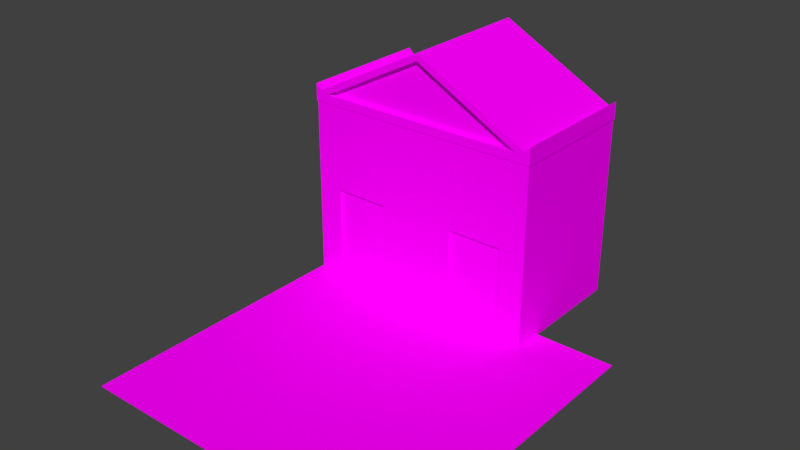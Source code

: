 # Source: EdificioScacchi.blend  (saved by Blender 2.78.0; exported with 4.5.12 LTS)
import bpy
from mathutils import Matrix  # noqa: F401  (used for matrix-valued properties, if any)

bpy.ops.wm.read_factory_settings(use_empty=True)
scene = bpy.context.scene
scene.name = 'Scene'

# ---- collections
col_collection_1 = bpy.data.collections.new('Collection 1'); scene.collection.children.link(col_collection_1)

# ---- images (referenced by path relative to the original .blend; pixels are not part of the script)
import os
ASSET_DIR = os.environ.get("B2B_ASSET_DIR", "")  # directory of the original .blend (textures are referenced by path, not embedded)
HERE = os.path.dirname(os.path.abspath(__file__))  # packed textures are extracted next to this script under _unpacked/

def load_image(name, relpath, width, height, colorspace="sRGB"):
    """Load a texture the original file referenced (path relative to the .blend, or extracted next to this script)."""
    p = next((c for c in (os.path.join(HERE, relpath), os.path.join(ASSET_DIR, relpath)) if relpath and os.path.exists(c)), "")
    if p:
        img = bpy.data.images.load(p, check_existing=True)
        img.name = name
    else:  # same state as the original file: an image datablock whose file is absent (Cycles renders it pink)
        img = bpy.data.images.new(name, width, height)
        img.source = "FILE"
        img.filepath = "//" + (relpath or name)
    img.colorspace_settings.name = colorspace
    return img
img_muroscacchiera1_txt_png = load_image('MuroScacchiera1_TXT.png', 'MuroScacchiera1_TXT.png', 1024, 1024, 'sRGB')
img_edificioquadrato_txt_png_001 = load_image('EdificioQuadrato_TXT.png.001', 'EdificioQuadrato_TXT.png', 1024, 1024, 'sRGB')

# ---- materials (node trees are filled in below, after node groups)
mat_material_muroscacchiera = bpy.data.materials.new('Material_MuroScacchiera')
mat_material_muroscacchiera.alpha_threshold = 0.0
mat_material_muroscacchiera.roughness = 0.5
mat_material_edificioscacchi = bpy.data.materials.new('Material_EdificioScacchi')
mat_material_edificioscacchi.alpha_threshold = 0.0
mat_material_edificioscacchi.roughness = 0.5

# ---- node groups
ng_auto_smooth = bpy.data.node_groups.new('Auto Smooth', 'GeometryNodeTree')
_s = ng_auto_smooth.interface.new_socket(name='Geometry', in_out='OUTPUT', socket_type='NodeSocketGeometry')
_s = ng_auto_smooth.interface.new_socket(name='Geometry', in_out='INPUT', socket_type='NodeSocketGeometry')
_s = ng_auto_smooth.interface.new_socket(name='Angle', in_out='INPUT', socket_type='NodeSocketFloat')
_s.subtype = 'ANGLE'
_s.min_value = 0.0
_s.max_value = 3.142
ng_auto_smooth.is_modifier = True
_N = ng_auto_smooth.nodes; _L = ng_auto_smooth.links
n0 = _N.new('NodeGroupOutput'); n0.name = 'Group Output'; n0.location = (480, -100)
n1 = _N.new('NodeGroupInput'); n1.name = 'Group Input'; n1.location = (-420, -300)
n2 = _N.new('NodeGroupInput'); n2.name = 'Group Input.001'; n2.location = (-60, -100)
n3 = _N.new('GeometryNodeSetShadeSmooth'); n3.name = 'Set Shade Smooth'; n3.location = (120, -100)
n3.domain = 'EDGE'
n4 = _N.new('GeometryNodeSetShadeSmooth'); n4.name = 'Set Shade Smooth.001'; n4.location = (300, -100)
n5 = _N.new('GeometryNodeInputMeshEdgeAngle'); n5.name = 'Edge Angle'; n5.location = (-420, -220)
n6 = _N.new('GeometryNodeInputEdgeSmooth'); n6.name = 'Is Edge Smooth'; n6.location = (-60, -160)
n7 = _N.new('GeometryNodeInputShadeSmooth'); n7.name = 'Is Face Smooth'; n7.location = (-240, -340)
n8 = _N.new('FunctionNodeBooleanMath'); n8.name = 'Boolean Math'; n8.location = (-60, -220)
n9 = _N.new('FunctionNodeCompare'); n9.name = 'Compare'; n9.location = (-240, -180)
n9.operation = 'LESS_EQUAL'
_L.new(n5.outputs[0], n9.inputs[0])
_L.new(n4.outputs[0], n0.inputs[0])
_L.new(n1.outputs[1], n9.inputs[1])
_L.new(n9.outputs[0], n8.inputs[0])
_L.new(n7.outputs[0], n8.inputs[1])
_L.new(n2.outputs[0], n3.inputs[0])
_L.new(n6.outputs[0], n3.inputs[1])
_L.new(n3.outputs[0], n4.inputs[0])
_L.new(n8.outputs[0], n3.inputs[2])
n0.is_active_output = True

# ---- material node trees
mat_material_muroscacchiera.use_nodes = True; mat_material_muroscacchiera.node_tree.nodes.clear()
_N = mat_material_muroscacchiera.node_tree.nodes; _L = mat_material_muroscacchiera.node_tree.links
n0 = _N.new('ShaderNodeOutputMaterial'); n0.name = 'Material Output'; n0.location = (300, 300)
n1 = _N.new('ShaderNodeBsdfDiffuse'); n1.name = 'Diffuse BSDF'; n1.location = (10, 300)
n2 = _N.new('ShaderNodeTexImage'); n2.name = 'Image Texture'; n2.location = (-330, 283)
n2.width = 140
n2.image = img_muroscacchiera1_txt_png
_L.new(n1.outputs[0], n0.inputs[0])
_L.new(n2.outputs[0], n1.inputs[0])
n0.is_active_output = True
mat_material_edificioscacchi.use_nodes = True; mat_material_edificioscacchi.node_tree.nodes.clear()
_N = mat_material_edificioscacchi.node_tree.nodes; _L = mat_material_edificioscacchi.node_tree.links
n0 = _N.new('ShaderNodeOutputMaterial'); n0.name = 'Material Output'; n0.location = (300, 300)
n1 = _N.new('ShaderNodeBsdfDiffuse'); n1.name = 'Diffuse BSDF'; n1.location = (10, 300)
n2 = _N.new('ShaderNodeTexImage'); n2.name = 'Image Texture'; n2.location = (-202, 317)
n2.width = 140
n2.image = img_edificioquadrato_txt_png_001
_L.new(n1.outputs[0], n0.inputs[0])
_L.new(n2.outputs[0], n1.inputs[0])
n0.is_active_output = True

# ---- world
world_world = bpy.data.worlds.new('World'); scene.world = world_world
world_world.color = (0.05088, 0.05088, 0.05088)
world_world.use_sun_shadow = False
world_world.sun_shadow_jitter_overblur = 0.0
world_world.cycles.sampling_method = 'MANUAL'

# ---- meshes
me_cube_000 = bpy.data.meshes.new('Cube.000')
me_cube_000.from_pydata([(-1.31e-07, 2.689e-07, -3.976e-09), (-0.002834, -0.2033, -3.976e-09), (-1.31e-07, 2.689e-07, 4.171), (-0.002834, -0.2033, 4.171), (-2.49, 0.002079, -3.976e-09), (-2.493, -0.2012, -3.976e-09), (-2.49, 0.002079, 4.171), (-2.493, -0.2012, 4.171), (-1.245, 0.00104, 4.171), (-1.248, -0.2023, 4.171), (-1.245, 0.00104, 5.049e-07), (-1.248, -0.2023, 5.049e-07)], [], [(8, 10, 4, 6), (2, 8, 9, 3), (2, 0, 10, 8), (6, 7, 9, 8), (5, 11, 9, 7), (9, 11, 1, 3), (2, 3, 1, 0), (5, 4, 10, 11), (1, 11, 10, 0), (5, 7, 6, 4)])
_uv = me_cube_000.uv_layers.new(name='UVMap')
_uv.uv.foreach_set('vector', [0.5095, 0.5317, 0.1578, 0.5317, 0.1578, 0.4298, 0.5095, 0.4298, 0.5267, 0.4294, 0.5267, 0.5313, 0.5095, 0.5316, 0.5095, 0.4297, 0.5095, 0.6336, 0.1578, 0.6336, 0.1578, 0.5317, 0.5095, 0.5317, 0.5267, 0.6333, 0.5095, 0.6335, 0.5095, 0.5316, 0.5267, 0.5313, 0.1578, 0.6335, 0.1578, 0.5316, 0.5095, 0.5316, 0.5095, 0.6335, 0.5095, 0.5316, 0.1578, 0.5316, 0.1578, 0.4297, 0.5095, 0.4297, 0.5095, 0.4124, 0.5095, 0.4297, 0.1578, 0.4297, 0.1578, 0.4124, 0.1578, 0.6335, 0.1406, 0.6333, 0.1406, 0.5313, 0.1578, 0.5316, 0.1578, 0.4297, 0.1578, 0.5316, 0.1406, 0.5313, 0.1406, 0.4294, 0.1578, 0.6335, 0.5095, 0.6335, 0.5095, 0.6507, 0.1578, 0.6507])
me_cube_000.materials.append(mat_material_muroscacchiera)
me_cube_000.use_remesh_preserve_volume = False
me_cube_000.use_remesh_preserve_attributes = False
me_cube_000.use_mirror_vertex_groups = False
me_cube_000.update()
me_plane_005 = bpy.data.meshes.new('Plane.005')
me_plane_005.from_pydata([(4.281, -4.313, 0.04647), (4.31, -4.344, 8.556), (1.767, -4.313, 0.04647), (1.779, -4.344, 8.556), (4.281, -4.313, 4.22), (1.767, -4.313, 4.22), (5.453, -4.313, 0.04647), (5.49, -4.344, 8.556), (5.453, -4.313, 4.22), (5.453, 1.897, 4.22), (4.501, 1.897, 4.22), (1.767, 1.897, 4.22), (5.49, 1.926, 8.556), (1.779, 1.926, 8.556), (4.31, 1.926, 8.556), (5.453, 1.897, 0.04647), (1.767, 1.897, 0.04647), (4.281, 1.897, 0.04647), (4.281, -4.313, 2.738), (5.453, -4.313, 2.738), (5.453, 1.897, 2.738), (4.501, 1.897, 2.738), (1.767, 1.897, 2.738), (3.424, -4.344, 8.556), (3.401, -4.313, 4.22), (3.181, 1.897, 4.22), (3.424, 1.926, 8.556), (3.401, 1.897, 0.04647), (3.181, 1.897, 2.738), (1.767, -4.313, 2.738), (0.4333, -4.313, 0.04647), (0.4362, -4.344, 8.556), (0.4333, -4.313, 4.22), (0.6499, 1.897, 4.22), (0.4362, 1.926, 8.556), (0.4333, 1.897, 0.04647), (0.6499, 1.897, 2.738), (0.4333, -4.313, 2.738), (4.792, 1.897, 2.738), (4.792, 1.897, 0.04647), (3.436, 1.926, 9.29), (4.792, 1.897, 4.22), (4.792, -4.313, 2.738), (4.792, -4.313, 4.22), (3.591, 1.926, 9.539), (5.2, -4.344, 8.688), (4.825, -4.344, 8.556), (5.49, -4.344, 8.945), (5.042, -4.344, 8.771), (3.436, -4.344, 9.29), (4.792, -4.313, 0.04647), (3.591, -4.344, 9.539), (5.2, 1.926, 8.688), (4.825, 1.926, 8.556), (5.49, 1.926, 8.945), (5.042, 1.926, 8.771), (5.165, -4.313, 0.04647), (5.165, -4.313, 4.22), (5.2, -4.344, 8.556), (5.165, -4.313, 2.738), (5.165, 1.897, 2.738), (5.2, 1.926, 8.556), (5.165, 1.897, 0.04647), (5.165, 1.897, 4.22), (4.346, -4.344, 8.809), (4.542, 1.926, 9.036), (4.542, -4.344, 9.036), (4.346, 1.926, 8.809), (1.778, 1.926, 10.17), (1.858, -4.344, 10.45), (1.778, -4.344, 10.17), (1.858, 1.926, 10.45), (0.4228, -4.344, 11.21), (0.4228, 1.926, 11.21), (0.4045, 1.926, 10.89), (0.4045, -4.344, 10.89), (4.31, -4.344, 8.159), (1.779, -4.344, 8.159), (5.49, -4.344, 8.159), (4.31, 1.926, 8.159), (1.779, 1.926, 8.159), (5.49, 1.926, 8.159), (3.424, 1.926, 8.159), (3.424, -4.344, 8.159), (0.4362, 1.926, 8.159), (0.4362, -4.344, 8.159), (5.2, -4.344, 8.159), (5.2, 1.926, 8.159), (4.825, 1.926, 8.159), (4.825, -4.344, 8.159), (4.31, -4.081, 8.556), (1.779, -4.081, 8.556), (1.779, 1.663, 8.556), (4.31, 1.663, 8.556), (3.424, -4.081, 8.556), (3.424, 1.663, 8.556), (0.4362, -4.081, 8.556), (0.4362, 1.663, 8.556), (3.436, 1.663, 9.29), (4.825, -4.081, 8.556), (3.436, -4.081, 9.29), (4.825, 1.663, 8.556), (4.346, -4.081, 8.809), (4.346, 1.663, 8.809), (1.778, 1.663, 10.17), (1.778, -4.081, 10.17), (0.4045, 1.663, 10.89), (0.4045, -4.081, 10.89), (5.453, -4.313, 8.129), (3.401, 1.897, 8.129), (0.4333, 1.897, 8.129), (5.165, 1.897, 8.129), (4.792, 1.897, 8.129), (4.281, -4.313, 8.129), (1.767, -4.313, 8.129), (4.281, 1.897, 8.129), (1.767, 1.897, 8.129), (5.453, 1.897, 8.129), (3.401, -4.313, 8.129), (0.4333, -4.313, 8.129), (5.165, -4.313, 8.129), (4.792, -4.313, 8.129), (4.281, -3.896, 0.04647), (1.767, -3.896, 0.04647), (4.281, -3.896, 4.22), (1.767, -3.896, 4.22), (4.501, 1.503, 4.22), (4.281, -3.896, 2.738), (4.501, 1.503, 2.738), (3.401, -3.896, 4.22), (3.181, 1.503, 4.22), (3.181, 1.503, 2.738), (1.767, -3.896, 2.738), (0.6499, 1.503, 4.22), (0.6499, 1.503, 2.738), (5.165, -3.896, 0.04647), (5.165, -3.896, 4.22), (5.165, 1.503, 4.22), (5.165, -3.896, 2.738), (5.165, 1.503, 2.738), (4.281, 1.503, 0.04647), (3.401, 1.503, 0.04647), (0.4333, 1.503, 0.04647), (0.4333, -3.896, 4.22), (0.4333, -3.896, 0.04647), (5.165, 1.503, 0.04647), (0.4333, -3.896, 2.738), (4.281, -3.896, 7.893), (1.767, -3.896, 7.893), (4.281, 1.503, 7.893), (3.401, -3.896, 7.893), (3.401, 1.503, 7.893), (0.4333, 1.503, 7.893), (5.165, -3.896, 7.893), (5.165, 1.503, 7.893), (0.4333, -3.896, 7.893), (1.767, 1.503, 0.04647), (1.767, 1.503, 2.738), (1.767, 1.503, 4.22), (1.767, 1.503, 7.893), (3.401, -3.896, 0.04647), (3.401, -4.313, 0.04647), (5.453, -2.979, 4.22), (4.542, -3.0, 9.036), (5.49, -3.0, 8.556), (5.453, -2.979, 0.04647), (5.453, -2.979, 2.738), (3.591, -3.0, 9.539), (5.042, -3.0, 8.771), (5.2, -3.0, 8.688), (5.49, -3.0, 8.945), (1.858, -3.0, 10.45), (0.4228, -3.0, 11.21), (5.49, -3.0, 8.159), (5.453, -2.979, 8.129), (9.02, -4.313, 0.04647), (9.02, -2.979, 0.04647), (4.281, -16.86, 0.04647), (1.766, -16.86, 0.04647), (5.453, -16.86, 0.04647), (0.4333, -16.86, 0.04647), (4.792, -16.86, 0.04647), (5.165, -16.86, 0.04647), (3.401, -16.86, 0.04647), (9.02, -16.86, 0.04647), (9.02, -4.313, -1.9e-09), (9.02, -2.979, 2.33e-10), (4.281, -16.86, -9.661e-07), (1.766, -16.86, -9.661e-07), (5.453, -16.86, -9.661e-07), (0.4333, -16.86, -9.661e-07), (4.792, -16.86, -9.661e-07), (5.165, -16.86, -9.661e-07), (3.401, -16.86, -9.661e-07), (9.02, -16.86, -9.661e-07), (-4.281, -4.313, 0.04647), (-4.31, -4.344, 8.556), (-1.767, -4.313, 0.04647), (-1.779, -4.344, 8.556), (-4.281, -4.313, 4.22), (-1.767, -4.313, 4.22), (-5.453, -4.313, 0.04647), (-5.49, -4.344, 8.556), (-5.453, -4.313, 4.22), (-5.453, 1.897, 4.22), (-4.501, 1.897, 4.22), (-1.767, 1.897, 4.22), (-5.49, 1.926, 8.556), (-1.779, 1.926, 8.556), (-4.31, 1.926, 8.556), (-5.453, 1.897, 0.04647), (-1.767, 1.897, 0.04647), (-4.281, 1.897, 0.04647), (-4.281, -4.313, 2.738), (-5.453, -4.313, 2.738), (-5.453, 1.897, 2.738), (-4.501, 1.897, 2.738), (-1.767, 1.897, 2.738), (-3.424, -4.344, 8.556), (-3.401, -4.313, 4.22), (-3.181, 1.897, 4.22), (-3.424, 1.926, 8.556), (-3.401, 1.897, 0.04647), (-3.181, 1.897, 2.738), (-1.767, -4.313, 2.738), (-0.4333, -4.313, 0.04647), (-0.4362, -4.344, 8.556), (-0.4333, -4.313, 4.22), (-0.6499, 1.897, 4.22), (-0.4362, 1.926, 8.556), (-0.4333, 1.897, 0.04647), (-0.6499, 1.897, 2.738), (-0.4333, -4.313, 2.738), (-4.792, 1.897, 2.738), (-4.792, 1.897, 0.04647), (-3.436, 1.926, 9.29), (-4.792, 1.897, 4.22), (0.0, -4.344, 11.11), (0.0, -4.344, 11.44), (-4.792, -4.313, 2.738), (-4.792, -4.313, 4.22), (-3.591, 1.926, 9.539), (-5.2, -4.344, 8.688), (-4.825, -4.344, 8.556), (-5.49, -4.344, 8.945), (-5.042, -4.344, 8.771), (0.0, 1.926, 11.44), (0.0, 1.926, 11.11), (-3.436, -4.344, 9.29), (0.0, -4.313, 2.738), (0.0, -4.313, 4.22), (-4.792, -4.313, 0.04647), (0.0, -4.344, 8.556), (0.0, -4.313, 0.04647), (-3.591, -4.344, 9.539), (-5.2, 1.926, 8.688), (-4.825, 1.926, 8.556), (-5.49, 1.926, 8.945), (-5.042, 1.926, 8.771), (0.0, 1.897, 0.04647), (0.0, 1.897, 2.738), (0.0, 1.926, 8.556), (0.0, 1.897, 4.22), (-5.165, -4.313, 0.04647), (-5.165, -4.313, 4.22), (-5.2, -4.344, 8.556), (-5.165, -4.313, 2.738), (-5.165, 1.897, 2.738), (-5.2, 1.926, 8.556), (-5.165, 1.897, 0.04647), (-5.165, 1.897, 4.22), (-4.346, -4.344, 8.809), (-4.542, 1.926, 9.036), (-4.542, -4.344, 9.036), (-4.346, 1.926, 8.809), (-1.778, 1.926, 10.17), (-1.858, -4.344, 10.45), (-1.778, -4.344, 10.17), (-1.858, 1.926, 10.45), (-0.4228, -4.344, 11.21), (-0.4228, 1.926, 11.21), (-0.4045, 1.926, 10.89), (-0.4045, -4.344, 10.89), (-4.31, -4.344, 8.159), (-1.779, -4.344, 8.159), (-5.49, -4.344, 8.159), (-4.31, 1.926, 8.159), (-1.779, 1.926, 8.159), (-5.49, 1.926, 8.159), (-3.424, 1.926, 8.159), (-3.424, -4.344, 8.159), (-0.4362, 1.926, 8.159), (-0.4362, -4.344, 8.159), (0.0, -4.344, 8.159), (0.0, 1.926, 8.159), (-5.2, -4.344, 8.159), (-5.2, 1.926, 8.159), (-4.825, 1.926, 8.159), (-4.825, -4.344, 8.159), (-4.31, -4.081, 8.556), (-1.779, -4.081, 8.556), (-1.779, 1.663, 8.556), (-4.31, 1.663, 8.556), (-3.424, -4.081, 8.556), (-3.424, 1.663, 8.556), (-0.4362, -4.081, 8.556), (-0.4362, 1.663, 8.556), (-3.436, 1.663, 9.29), (0.0, -4.081, 11.11), (-4.825, -4.081, 8.556), (0.0, 1.663, 11.11), (-3.436, -4.081, 9.29), (0.0, -4.081, 8.556), (-4.825, 1.663, 8.556), (0.0, 1.663, 8.556), (-4.346, -4.081, 8.809), (-4.346, 1.663, 8.809), (-1.778, 1.663, 10.17), (-1.778, -4.081, 10.17), (-0.4045, 1.663, 10.89), (-0.4045, -4.081, 10.89), (-5.453, -4.313, 8.129), (-3.401, 1.897, 8.129), (-0.4333, 1.897, 8.129), (0.0, 1.897, 8.129), (-5.165, 1.897, 8.129), (-4.792, 1.897, 8.129), (-4.281, -4.313, 8.129), (-1.767, -4.313, 8.129), (-4.281, 1.897, 8.129), (-1.767, 1.897, 8.129), (-5.453, 1.897, 8.129), (-3.401, -4.313, 8.129), (-0.4333, -4.313, 8.129), (0.0, -4.313, 8.129), (-5.165, -4.313, 8.129), (-4.792, -4.313, 8.129), (-4.281, -3.896, 0.04647), (-1.767, -3.896, 0.04647), (-4.281, -3.896, 4.22), (-1.767, -3.896, 4.22), (-4.501, 1.503, 4.22), (-4.281, -3.896, 2.738), (-4.501, 1.503, 2.738), (-3.401, -3.896, 4.22), (-3.181, 1.503, 4.22), (-3.181, 1.503, 2.738), (-1.767, -3.896, 2.738), (-0.6499, 1.503, 4.22), (-0.6499, 1.503, 2.738), (0.0, 1.503, 2.738), (0.0, 1.503, 4.22), (-5.165, -3.896, 0.04647), (-5.165, -3.896, 4.22), (-5.165, 1.503, 4.22), (-5.165, -3.896, 2.738), (-5.165, 1.503, 2.738), (-4.281, 1.503, 0.04647), (-3.401, 1.503, 0.04647), (-0.4333, 1.503, 0.04647), (0.0, 1.503, 0.04647), (-0.4333, -3.896, 4.22), (-0.4333, -3.896, 0.04647), (-5.165, 1.503, 0.04647), (-0.4333, -3.896, 2.738), (0.0, -3.896, 4.22), (0.0, -3.896, 0.04647), (0.0, -3.896, 2.738), (-4.281, -3.896, 7.893), (-1.767, -3.896, 7.893), (-4.281, 1.503, 7.893), (-3.401, -3.896, 7.893), (-3.401, 1.503, 7.893), (-0.4333, 1.503, 7.893), (0.0, 1.503, 7.893), (-5.165, -3.896, 7.893), (-5.165, 1.503, 7.893), (-0.4333, -3.896, 7.893), (0.0, -3.896, 7.893), (-1.767, 1.503, 0.04647), (-1.767, 1.503, 2.738), (-1.767, 1.503, 4.22), (-1.767, 1.503, 7.893), (-3.401, -3.896, 0.04647), (-3.401, -4.313, 0.04647), (-5.453, -2.979, 4.22), (-4.542, -3.0, 9.036), (-5.49, -3.0, 8.556), (-5.453, -2.979, 0.04647), (-5.453, -2.979, 2.738), (-3.591, -3.0, 9.539), (-5.042, -3.0, 8.771), (-5.2, -3.0, 8.688), (-5.49, -3.0, 8.945), (0.0, -3.0, 11.44), (-1.858, -3.0, 10.45), (-0.4228, -3.0, 11.21), (-5.49, -3.0, 8.159), (-5.453, -2.979, 8.129), (-4.281, -16.86, 0.04647), (-1.766, -16.86, 0.04647), (-5.453, -16.86, 0.04647), (-0.4333, -16.86, 0.04647), (-4.792, -16.86, 0.04647), (8.829e-08, -16.86, 0.04647), (-5.165, -16.86, 0.04647), (-3.401, -16.86, 0.04647), (-5.453, -16.86, -1.378e-06), (-5.453, -2.979, -7.116e-07), (-4.281, -16.86, -9.661e-07), (-1.766, -16.86, -9.661e-07), (-0.4333, -16.86, -9.661e-07), (-4.792, -16.86, -9.661e-07), (8.829e-08, -16.86, -9.661e-07), (-5.165, -16.86, -9.661e-07), (-3.401, -16.86, -9.661e-07), (-5.453, -4.313, -7.138e-07), (5.453, 1.897, -7.118e-07), (1.767, 1.897, -7.118e-07), (4.281, 1.897, -7.118e-07), (3.401, 1.897, -7.118e-07), (0.4333, 1.897, -7.118e-07), (4.792, 1.897, -7.118e-07), (5.165, 1.897, -7.118e-07), (5.453, -2.979, -7.116e-07), (-5.453, 1.897, -7.118e-07), (-1.766, 1.897, -7.118e-07), (-4.281, 1.897, -7.118e-07), (-3.401, 1.897, -7.118e-07), (-0.4333, 1.897, -7.118e-07), (-4.792, 1.897, -7.118e-07), (1.413e-06, 1.897, -7.118e-07), (-5.165, 1.897, -7.118e-07), (5.49, 0.8575, 8.556), (5.453, 0.8394, 0.04647), (5.042, 0.8575, 8.771), (0.0, 0.8575, 11.44), (5.453, 0.8394, 4.22), (4.542, 0.8575, 9.036), (5.453, 0.8394, 2.738), (3.591, 0.8575, 9.539), (5.2, 0.8575, 8.688), (5.49, 0.8575, 8.945), (1.858, 0.8575, 10.45), (0.4228, 0.8575, 11.21), (5.49, 0.8575, 8.159), (5.453, 0.8394, 8.129), (-5.49, 0.8575, 8.556), (-5.453, 0.8394, 0.04647), (-5.042, 0.8575, 8.771), (-5.453, 0.8394, 4.22), (-4.542, 0.8575, 9.036), (-5.453, 0.8394, 2.738), (-3.591, 0.8575, 9.539), (-5.2, 0.8575, 8.688), (-5.49, 0.8575, 8.945), (-1.858, 0.8575, 10.45), (-0.4228, 0.8575, 11.21), (-5.49, 0.8575, 8.159), (-5.453, 0.8394, 8.129), (-5.453, 0.8394, -7.118e-07), (5.453, 0.8394, -7.118e-07), (5.165, -0.4639, 0.04647), (5.165, -0.4639, 4.22), (5.165, -0.4639, 2.738), (-1.766, -1.677, 0.04647), (-0.4333, -1.677, 0.04647), (-3.401, -1.677, 0.04647), (-4.281, -1.677, 0.04647), (-0.4333, -1.677, 7.893), (-1.766, -1.677, 7.893), (-3.401, -1.677, 7.893), (-4.281, -1.677, 7.893), (-5.165, -1.677, 7.893), (-5.165, -1.677, 0.04647), (-5.165, -1.677, 4.22), (-5.165, -1.677, 2.738), (1.766, -1.677, 0.04647), (0.4333, -1.677, 0.04647), (0.0, -1.677, 0.04647), (3.401, -1.677, 0.04647), (4.281, -1.677, 0.04647), (0.0, -1.677, 7.893), (0.4333, -1.677, 7.893), (1.766, -1.677, 7.893), (3.401, -1.677, 7.893), (4.281, -1.677, 7.893), (5.165, -1.677, 7.893), (5.165, -1.677, 0.04647), (5.165, -1.677, 4.22), (5.165, -1.677, 2.738), (-5.453, -1.677, 8.129), (-5.49, -1.684, 8.159), (-0.4228, -1.684, 11.21), (-1.858, -1.684, 10.45), (-5.49, -1.684, 8.945), (-5.2, -1.684, 8.688), (-3.591, -1.684, 9.539), (-5.453, -1.677, 2.738), (-4.542, -1.684, 9.036), (-5.453, -1.677, 4.22), (5.453, -1.677, 8.129), (5.49, -1.684, 8.159), (0.4228, -1.684, 11.21), (1.858, -1.684, 10.45), (5.49, -1.684, 8.945), (5.2, -1.684, 8.688), (3.591, -1.684, 9.539), (5.453, -1.677, 2.738), (4.542, -1.684, 9.036), (5.453, -1.677, 4.22), (5.49, -1.684, 8.556), (5.453, -1.677, 0.04647), (5.042, -1.684, 8.771), (0.0, -1.684, 11.44), (-5.49, -1.684, 8.556), (-5.453, -1.677, 0.04647), (-5.042, -1.684, 8.771), (-5.453, -1.677, -4.768e-07), (5.453, -1.677, -4.768e-07), (5.49, -0.4586, 8.159), (0.4228, -0.4586, 11.21), (1.858, -0.4586, 10.45), (5.49, -0.4586, 8.945), (5.2, -0.4586, 8.688), (3.591, -0.4586, 9.539), (5.453, -0.4639, 2.738), (4.542, -0.4586, 9.036), (5.453, -0.4639, 4.22), (-5.453, -0.4639, 8.129), (-5.49, -0.4586, 8.159), (-0.4228, -0.4586, 11.21), (-1.858, -0.4586, 10.45), (-5.49, -0.4586, 8.945), (-5.2, -0.4586, 8.688), (-3.591, -0.4586, 9.539), (-5.453, -0.4639, 2.738), (-4.542, -0.4586, 9.036), (-5.453, -0.4639, 4.22), (5.453, -0.4639, 8.129), (5.49, -0.4586, 8.556), (5.453, -0.4639, 0.04647), (5.042, -0.4586, 8.771), (0.0, -0.4586, 11.44), (-5.49, -0.4586, 8.556), (-5.453, -0.4639, 0.04647), (-5.042, -0.4586, 8.771), (-5.453, -0.4639, -4.768e-07), (5.453, -0.4639, -4.768e-07), (5.165, -0.4639, 7.893), (3.401, -0.4639, 7.893), (1.766, -0.4639, 7.893), (4.281, -0.4639, 0.04647), (3.401, -0.4639, 0.04647), (0.4333, -0.4639, 0.04647), (-4.281, -0.4639, 7.893), (1.766, -0.4639, 0.04647), (0.0, -0.4639, 0.04647), (-5.165, -0.4639, 2.738), (-5.165, -0.4639, 4.22), (-5.165, -0.4639, 0.04647), (-5.165, -0.4639, 7.893), (-3.401, -0.4639, 7.893), (-1.766, -0.4639, 7.893), (-4.281, -0.4639, 0.04647), (-3.401, -0.4639, 0.04647), (-0.4333, -0.4639, 0.04647), (0.0, -0.4639, 7.893), (0.4333, -0.4639, 7.893), (4.281, -0.4639, 7.893), (-1.766, -0.4639, 0.04647), (-0.4333, -0.4639, 7.893), (5.165, 0.8394, 2.738), (5.165, 0.8394, 4.22), (5.165, 0.8394, 0.04647), (5.165, 0.8394, 7.893), (3.401, 0.8394, 7.893), (1.766, 0.8394, 7.893), (4.281, 0.8394, 0.04647), (3.401, 0.8394, 0.04647), (0.4333, 0.8394, 0.04647), (-5.165, 0.8394, 2.738), (-5.165, 0.8394, 4.22), (-5.165, 0.8394, 0.04647), (-5.165, 0.8394, 7.893), (-3.401, 0.8394, 7.893), (-1.766, 0.8394, 7.893), (-4.281, 0.8394, 0.04647), (-3.401, 0.8394, 0.04647), (-0.4333, 0.8394, 0.04647), (-4.281, 0.8394, 7.893), (1.766, 0.8394, 0.04647), (0.0, 0.8394, 0.04647), (0.0, 0.8394, 7.893), (0.4333, 0.8394, 7.893), (4.281, 0.8394, 7.893), (-1.766, 0.8394, 0.04647), (-0.4333, 0.8394, 7.893), (4.281, -2.979, 7.893), (0.4333, -2.979, 7.893), (0.0, -2.979, 7.893), (0.0, -2.979, 0.04647), (1.766, -2.979, 0.04647), (-3.401, -2.979, 7.893), (-5.165, -2.979, 7.893), (-5.165, -2.979, 0.04647), (-5.165, -2.979, 4.22), (-5.165, -2.979, 2.738), (0.4333, -2.979, 0.04647), (3.401, -2.979, 0.04647), (-4.281, -2.979, 7.893), (-0.4333, -2.979, 7.893), (-1.766, -2.979, 0.04647), (4.281, -2.979, 0.04647), (1.766, -2.979, 7.893), (3.401, -2.979, 7.893), (5.165, -2.979, 7.893), (5.165, -2.979, 0.04647), (5.165, -2.979, 4.22), (5.165, -2.979, 2.738), (-0.4333, -2.979, 0.04647), (-3.401, -2.979, 0.04647), (-4.281, -2.979, 0.04647), (-1.766, -2.979, 7.893)], [], [(83, 76, 1, 23), (85, 77, 3, 31), (37, 29, 5, 32), (439, 20, 9, 437), (86, 78, 7, 58), (59, 19, 8, 57), (82, 26, 14, 79), (173, 164, 7, 78), (84, 34, 13, 80), (87, 61, 12, 81), (36, 33, 11, 22), (60, 63, 9, 20), (62, 60, 20, 15), (27, 28, 21, 17), (35, 36, 22, 16), (56, 6, 19, 59), (434, 15, 20, 439), (16, 22, 28, 27), (22, 11, 25, 28), (80, 13, 26, 82), (77, 83, 23, 3), (30, 2, 29, 37), (253, 30, 37, 249), (249, 37, 32, 250), (293, 85, 31, 252), (259, 260, 36, 35), (294, 261, 34, 84), (47, 45, 58, 7), (76, 89, 46, 1), (48, 46, 58, 45), (66, 64, 46, 48), (61, 52, 54, 12), (0, 50, 42, 18), (55, 52, 61, 53), (65, 55, 53, 67), (441, 52, 55, 435), (17, 21, 38, 39), (444, 73, 246, 436), (433, 12, 54, 442), (442, 54, 52, 441), (18, 42, 43, 4), (21, 10, 41, 38), (79, 14, 53, 88), (50, 56, 59, 42), (42, 59, 57, 43), (89, 86, 58, 46), (39, 38, 60, 62), (38, 41, 63, 60), (88, 53, 61, 87), (438, 65, 44, 440), (71, 44, 40, 68), (69, 70, 49, 51), (435, 55, 65, 438), (44, 65, 67, 40), (51, 49, 64, 66), (72, 75, 70, 69), (73, 71, 68, 74), (440, 44, 71, 443), (246, 73, 74, 247), (238, 237, 75, 72), (443, 71, 73, 444), (112, 88, 87, 111), (121, 120, 86, 89), (115, 79, 88, 112), (113, 121, 89, 76), (324, 294, 84, 110), (334, 119, 85, 293), (114, 118, 83, 77), (116, 80, 82, 109), (111, 87, 81, 117), (110, 84, 80, 116), (174, 173, 78, 108), (109, 82, 79, 115), (120, 108, 78, 86), (119, 114, 77, 85), (118, 113, 76, 83), (14, 26, 95, 93), (247, 74, 106, 310), (70, 75, 107, 105), (252, 31, 96, 312), (75, 237, 308, 107), (34, 261, 314, 97), (31, 3, 91, 96), (46, 64, 102, 99), (67, 53, 101, 103), (1, 46, 99, 90), (64, 49, 100, 102), (23, 1, 90, 94), (53, 14, 93, 101), (13, 34, 97, 92), (49, 70, 105, 100), (40, 67, 103, 98), (68, 40, 98, 104), (26, 13, 92, 95), (74, 68, 104, 106), (3, 23, 94, 91), (99, 102, 90), (90, 102, 100, 94), (94, 100, 105, 91), (91, 105, 107, 96), (96, 107, 308, 312), (97, 314, 310, 106), (92, 97, 106, 104), (95, 92, 104, 98), (98, 103, 93, 95), (101, 93, 103), (24, 4, 113, 118), (32, 5, 114, 119), (57, 8, 108, 120), (25, 109, 115, 10), (162, 174, 108, 8), (33, 110, 116, 11), (63, 111, 117, 9), (11, 116, 109, 25), (5, 24, 118, 114), (250, 32, 119, 334), (262, 324, 110, 33), (4, 43, 121, 113), (10, 115, 112, 41), (43, 57, 120, 121), (41, 112, 111, 63), (4, 24, 129, 124), (25, 10, 126, 130), (29, 2, 123, 132), (10, 21, 128, 126), (21, 28, 131, 128), (18, 4, 124, 127), (0, 18, 127, 122), (5, 29, 132, 125), (33, 36, 134, 133), (262, 33, 133, 351), (36, 260, 350, 134), (24, 5, 125, 129), (28, 25, 130, 131), (122, 127, 138, 135), (126, 128, 139, 137), (127, 124, 136, 138), (573, 137, 139, 572), (134, 350, 360, 142), (128, 131, 141, 140), (572, 139, 145, 574), (139, 128, 140, 145), (157, 158, 133, 134), (156, 141, 131, 157), (132, 123, 144, 146), (125, 132, 146, 143), (146, 144, 366, 367), (143, 146, 367, 365), (351, 133, 152, 374), (129, 125, 148, 150), (124, 129, 150, 147), (618, 136, 153, 616), (125, 143, 155, 148), (126, 137, 154, 149), (130, 126, 149, 151), (158, 130, 151, 159), (136, 124, 147, 153), (143, 365, 378, 155), (616, 153, 147, 598), (576, 151, 149, 595), (133, 158, 159, 152), (142, 156, 157, 134), (131, 130, 158, 157), (577, 159, 151, 576), (614, 148, 155, 599), (599, 155, 378, 600), (574, 145, 140, 578), (609, 602, 123, 160), (613, 609, 160, 122), (160, 123, 2, 161), (122, 160, 161, 0), (591, 156, 142, 580), (601, 366, 144, 608), (526, 439, 437, 528), (501, 510, 528, 539), (69, 171, 172, 72), (51, 167, 171, 69), (48, 168, 163, 66), (66, 163, 167, 51), (47, 170, 169, 45), (7, 164, 170, 47), (72, 172, 394, 238), (45, 169, 168, 48), (6, 165, 166, 19), (502, 501, 539, 520), (19, 166, 162, 8), (165, 6, 175, 176), (0, 161, 183, 177), (56, 50, 181, 182), (2, 30, 180, 178), (175, 6, 179, 184), (6, 56, 182, 179), (50, 0, 177, 181), (30, 253, 404, 180), (161, 2, 178, 183), (165, 176, 186, 424), (177, 183, 193, 187), (180, 404, 413, 190), (183, 178, 188, 193), (181, 177, 187, 191), (178, 180, 190, 188), (184, 179, 189, 194), (175, 184, 194, 185), (176, 175, 185, 186), (182, 181, 191, 192), (179, 182, 192, 189), (290, 218, 196, 283), (292, 226, 198, 284), (232, 227, 200, 224), (452, 450, 204, 215), (295, 265, 202, 285), (266, 264, 203, 214), (289, 286, 209, 221), (397, 285, 202, 387), (291, 287, 208, 229), (296, 288, 207, 268), (231, 217, 206, 228), (267, 215, 204, 270), (269, 210, 215, 267), (222, 212, 216, 223), (230, 211, 217, 231), (263, 266, 214, 201), (448, 452, 215, 210), (211, 222, 223, 217), (217, 223, 220, 206), (287, 289, 221, 208), (284, 198, 218, 290), (225, 232, 224, 197), (253, 249, 232, 225), (249, 250, 227, 232), (293, 252, 226, 292), (259, 230, 231, 260), (294, 291, 229, 261), (244, 202, 265, 242), (283, 196, 243, 298), (245, 242, 265, 243), (273, 245, 243, 271), (268, 207, 257, 255), (195, 213, 239, 251), (258, 256, 268, 255), (272, 274, 256, 258), (454, 449, 258, 255), (212, 234, 233, 216), (457, 436, 246, 280), (447, 455, 257, 207), (455, 454, 255, 257), (213, 199, 240, 239), (216, 233, 236, 205), (286, 297, 256, 209), (251, 239, 266, 263), (239, 240, 264, 266), (298, 243, 265, 295), (234, 269, 267, 233), (233, 267, 270, 236), (297, 296, 268, 256), (451, 453, 241, 272), (278, 275, 235, 241), (276, 254, 248, 277), (449, 451, 272, 258), (241, 235, 274, 272), (254, 273, 271, 248), (279, 276, 277, 282), (280, 281, 275, 278), (453, 456, 278, 241), (246, 247, 281, 280), (238, 279, 282, 237), (456, 457, 280, 278), (326, 325, 296, 297), (336, 298, 295, 335), (329, 326, 297, 286), (327, 283, 298, 336), (324, 323, 291, 294), (334, 293, 292, 333), (328, 284, 290, 332), (330, 322, 289, 287), (325, 331, 288, 296), (323, 330, 287, 291), (398, 321, 285, 397), (322, 329, 286, 289), (335, 295, 285, 321), (333, 292, 284, 328), (332, 290, 283, 327), (209, 302, 304, 221), (247, 310, 319, 281), (277, 318, 320, 282), (252, 312, 305, 226), (282, 320, 308, 237), (229, 306, 314, 261), (226, 305, 300, 198), (243, 309, 315, 271), (274, 316, 313, 256), (196, 299, 309, 243), (271, 315, 311, 248), (218, 303, 299, 196), (256, 313, 302, 209), (208, 301, 306, 229), (248, 311, 318, 277), (235, 307, 316, 274), (275, 317, 307, 235), (221, 304, 301, 208), (281, 319, 317, 275), (198, 300, 303, 218), (309, 299, 315), (299, 303, 311, 315), (303, 300, 318, 311), (300, 305, 320, 318), (305, 312, 308, 320), (306, 319, 310, 314), (301, 317, 319, 306), (304, 307, 317, 301), (307, 304, 302, 316), (313, 316, 302), (219, 332, 327, 199), (227, 333, 328, 200), (264, 335, 321, 203), (220, 205, 329, 322), (385, 203, 321, 398), (228, 206, 330, 323), (270, 204, 331, 325), (206, 220, 322, 330), (200, 328, 332, 219), (250, 334, 333, 227), (262, 228, 323, 324), (199, 327, 336, 240), (205, 236, 326, 329), (240, 336, 335, 264), (236, 270, 325, 326), (199, 339, 344, 219), (220, 345, 341, 205), (224, 347, 338, 197), (205, 341, 343, 216), (216, 343, 346, 223), (213, 342, 339, 199), (195, 337, 342, 213), (200, 340, 347, 224), (228, 348, 349, 231), (262, 351, 348, 228), (231, 349, 350, 260), (219, 344, 340, 200), (223, 346, 345, 220), (337, 352, 355, 342), (341, 354, 356, 343), (342, 355, 353, 339), (557, 566, 466, 479), (349, 359, 360, 350), (343, 357, 358, 346), (581, 583, 363, 356), (356, 363, 357, 343), (380, 349, 348, 381), (379, 380, 346, 358), (347, 364, 362, 338), (340, 361, 364, 347), (364, 367, 366, 362), (361, 365, 367, 364), (351, 374, 373, 348), (344, 371, 369, 340), (339, 368, 371, 344), (606, 604, 375, 353), (340, 369, 377, 361), (341, 370, 376, 354), (345, 372, 370, 341), (381, 382, 372, 345), (353, 375, 368, 339), (361, 377, 378, 365), (604, 610, 368, 375), (585, 590, 370, 372), (348, 373, 382, 381), (359, 349, 380, 379), (346, 380, 381, 345), (586, 585, 372, 382), (623, 611, 377, 369), (611, 600, 378, 377), (583, 587, 357, 363), (621, 383, 338, 612), (622, 337, 383, 621), (383, 384, 197, 338), (337, 195, 384, 383), (596, 589, 359, 379), (601, 620, 362, 366), (511, 502, 520, 540), (500, 491, 529, 538), (276, 279, 396, 395), (254, 276, 395, 390), (245, 273, 386, 391), (273, 254, 390, 386), (244, 242, 392, 393), (202, 244, 393, 387), (279, 238, 394, 396), (242, 245, 391, 392), (201, 214, 389, 388), (491, 492, 530, 529), (214, 203, 385, 389), (195, 399, 406, 384), (263, 405, 403, 251), (197, 400, 402, 225), (201, 401, 405, 263), (251, 403, 399, 195), (225, 402, 404, 253), (384, 406, 400, 197), (201, 388, 408, 416), (399, 409, 415, 406), (402, 411, 413, 404), (406, 415, 410, 400), (403, 412, 409, 399), (400, 410, 411, 402), (401, 201, 416, 407), (405, 414, 412, 403), (401, 407, 414, 405), (212, 222, 428, 427), (27, 17, 419, 420), (234, 212, 427, 430), (17, 39, 422, 419), (222, 211, 426, 428), (39, 62, 423, 422), (16, 27, 420, 418), (269, 234, 430, 432), (448, 210, 425, 460), (210, 269, 432, 425), (211, 230, 429, 426), (492, 515, 544, 530), (35, 16, 418, 421), (259, 35, 421, 431), (62, 15, 417, 423), (230, 259, 431, 429), (15, 434, 461, 417), (512, 165, 424, 519), (288, 458, 447, 207), (331, 459, 458, 288), (204, 450, 459, 331), (545, 448, 460, 547), (532, 531, 457, 456), (535, 532, 456, 453), (546, 537, 451, 449), (537, 535, 453, 451), (533, 534, 454, 455), (544, 533, 455, 447), (531, 543, 436, 457), (534, 546, 449, 454), (545, 536, 452, 448), (81, 12, 433, 445), (117, 81, 445, 446), (9, 117, 446, 437), (578, 579, 553, 552), (522, 443, 444, 521), (525, 440, 443, 522), (542, 435, 438, 527), (527, 438, 440, 525), (523, 442, 441, 524), (540, 433, 442, 523), (521, 444, 436, 543), (524, 441, 435, 542), (541, 434, 439, 526), (512, 541, 526, 508), (172, 503, 514, 394), (512, 519, 548, 541), (516, 545, 547, 518), (493, 531, 532, 494), (494, 532, 535, 497), (499, 537, 546, 517), (497, 535, 537, 499), (496, 534, 533, 495), (495, 533, 544, 515), (514, 543, 531, 493), (517, 546, 534, 496), (498, 536, 545, 516), (500, 538, 536, 498), (504, 522, 521, 503), (507, 525, 522, 504), (513, 542, 527, 509), (509, 527, 525, 507), (505, 523, 524, 506), (511, 540, 523, 505), (503, 521, 543, 514), (492, 397, 387, 515), (491, 398, 397, 492), (500, 385, 398, 491), (511, 164, 173, 502), (502, 173, 174, 501), (501, 174, 162, 510), (612, 620, 466, 465), (446, 539, 528, 437), (165, 512, 508, 166), (594, 568, 567, 593), (169, 506, 513, 168), (166, 508, 510, 162), (388, 516, 518, 408), (395, 396, 493, 494), (390, 395, 494, 497), (391, 386, 499, 517), (386, 390, 497, 499), (393, 392, 496, 495), (387, 393, 495, 515), (396, 394, 514, 493), (392, 391, 517, 496), (388, 389, 498, 516), (508, 526, 528, 510), (171, 504, 503, 172), (167, 507, 504, 171), (168, 513, 509, 163), (163, 509, 507, 167), (170, 505, 506, 169), (164, 511, 505, 170), (623, 603, 471, 470), (563, 571, 469, 470), (571, 567, 482, 469), (605, 622, 468, 474), (565, 467, 465, 570), (564, 468, 467, 565), (506, 524, 542, 513), (434, 541, 548, 461), (603, 610, 472, 471), (561, 555, 472, 473), (559, 561, 473, 475), (607, 605, 474, 476), (557, 479, 478, 554), (602, 477, 478, 608), (552, 553, 480, 481), (553, 556, 477, 480), (617, 488, 481, 613), (568, 483, 482, 567), (551, 484, 483, 568), (614, 484, 485, 615), (615, 485, 486, 598), (549, 487, 486, 569), (463, 489, 487, 549), (619, 490, 488, 617), (618, 489, 490, 619), (573, 463, 549, 575), (575, 549, 569, 595), (577, 551, 568, 594), (458, 530, 544, 447), (459, 529, 530, 458), (450, 538, 529, 459), (433, 540, 520, 445), (445, 520, 539, 446), (579, 591, 556, 553), (592, 557, 554, 580), (582, 584, 561, 559), (584, 590, 555, 561), (587, 564, 565, 588), (588, 565, 570, 596), (597, 593, 567, 571), (586, 597, 571, 563), (465, 466, 566, 570), (474, 468, 564, 560), (470, 471, 562, 563), (471, 472, 555, 562), (476, 474, 560, 558), (592, 589, 566, 557), (477, 556, 554, 478), (488, 462, 552, 481), (484, 551, 550, 485), (485, 550, 569, 486), (490, 464, 462, 488), (489, 463, 464, 490), (360, 359, 589, 592), (382, 373, 597, 586), (373, 374, 593, 597), (358, 588, 596, 379), (357, 587, 588, 358), (376, 370, 590, 584), (354, 376, 584, 582), (360, 592, 580, 142), (141, 156, 591, 579), (159, 577, 594, 152), (154, 575, 595, 149), (137, 573, 575, 154), (152, 594, 593, 374), (140, 141, 579, 578), (570, 566, 589, 596), (560, 564, 587, 583), (563, 562, 585, 586), (562, 555, 590, 585), (558, 560, 583, 581), (556, 591, 580, 554), (462, 574, 578, 552), (551, 577, 576, 550), (550, 576, 595, 569), (464, 572, 574, 462), (463, 573, 572, 464), (136, 618, 619, 138), (138, 619, 617, 135), (150, 615, 598, 147), (148, 614, 615, 150), (135, 617, 613, 122), (123, 602, 608, 144), (355, 352, 605, 607), (371, 368, 610, 603), (352, 337, 622, 605), (369, 371, 603, 623), (338, 362, 620, 612), (479, 466, 620, 601), (468, 622, 621, 467), (467, 621, 612, 465), (469, 482, 600, 611), (470, 469, 611, 623), (473, 472, 610, 604), (475, 473, 604, 606), (479, 601, 608, 478), (481, 480, 609, 613), (480, 477, 602, 609), (483, 599, 600, 482), (484, 614, 599, 483), (487, 616, 598, 486), (489, 618, 616, 487), (355, 607, 606, 353), (389, 385, 606, 607), (452, 581, 582, 450), (356, 354, 582, 581), (558, 559, 475, 476), (538, 559, 558, 536), (500, 498, 476, 475), (607, 476, 498, 389), (452, 536, 558, 581), (450, 582, 559, 538), (606, 385, 500, 475)])
me_plane_005.polygons.foreach_set('use_smooth', [True] * 616)
_k = set([(238, 394), (246, 436), (394, 514), (436, 543), (514, 543)])
me_plane_005.attributes.new('sharp_edge', 'BOOLEAN', 'EDGE').data.foreach_set('value', [ (min(e.vertices), max(e.vertices)) in _k for e in me_plane_005.edges])
_uv = me_plane_005.uv_layers.new(name='UVMap')
_uv.uv.foreach_set('vector', [0.6473, 0.005576, 0.6757, 0.005576, 0.6757, 0.01829, 0.6473, 0.01829, 0.5516, 0.005576, 0.5946, 0.005576, 0.5946, 0.01829, 0.5516, 0.01829, 0.4764, 0.8169, 0.5284, 0.817, 0.5283, 0.8647, 0.4763, 0.8646, 0.8731, 0.8175, 0.9143, 0.8176, 0.9142, 0.8653, 0.8729, 0.8653, 0.7042, 0.005576, 0.7135, 0.005576, 0.7135, 0.01829, 0.7042, 0.01829, 0.6609, 0.8172, 0.6721, 0.8172, 0.672, 0.8649, 0.6608, 0.8649, 0.9314, 0.7031, 0.9314, 0.6938, 0.9521, 0.6938, 0.9521, 0.7031, 0.7709, 0.005576, 0.7709, 0.01829, 0.7135, 0.01829, 0.7135, 0.005576, 0.8615, 0.7031, 0.8615, 0.6938, 0.8929, 0.6938, 0.8929, 0.7031, 0.9729, 0.7031, 0.9729, 0.6938, 0.9797, 0.6938, 0.9797, 0.7031, 0.5314, 0.5443, 0.5314, 0.5921, 0.4888, 0.5921, 0.4888, 0.5443, 0.3802, 0.5443, 0.3802, 0.5921, 0.371, 0.5921, 0.371, 0.5443, 0.3802, 0.4587, 0.3802, 0.5443, 0.371, 0.5443, 0.371, 0.4587, 0.4366, 0.4587, 0.4366, 0.5443, 0.4085, 0.5443, 0.4085, 0.4587, 0.5314, 0.4587, 0.5314, 0.5443, 0.4888, 0.5443, 0.4888, 0.4587, 0.6611, 0.7305, 0.6723, 0.7305, 0.6721, 0.8172, 0.6609, 0.8172, 0.8733, 0.7308, 0.9145, 0.7309, 0.9143, 0.8176, 0.8731, 0.8175, 0.4888, 0.4587, 0.4888, 0.5443, 0.4366, 0.5443, 0.4366, 0.4587, 0.4888, 0.5443, 0.4888, 0.5921, 0.4366, 0.5921, 0.4366, 0.5443, 0.8929, 0.7031, 0.8929, 0.6938, 0.9314, 0.6938, 0.9314, 0.7031, 0.5946, 0.005576, 0.6473, 0.005576, 0.6473, 0.01829, 0.5946, 0.01829, 0.4766, 0.7302, 0.5286, 0.7303, 0.5284, 0.817, 0.4764, 0.8169, 0.4597, 0.7302, 0.4766, 0.7302, 0.4764, 0.8169, 0.4595, 0.8168, 0.4595, 0.8168, 0.4764, 0.8169, 0.4763, 0.8646, 0.4594, 0.8646, 0.5376, 0.005576, 0.5516, 0.005576, 0.5516, 0.01829, 0.5376, 0.01829, 0.5453, 0.4587, 0.5453, 0.5443, 0.5314, 0.5443, 0.5314, 0.4587, 0.8513, 0.7031, 0.8513, 0.6938, 0.8615, 0.6938, 0.8615, 0.7031, 0.7135, 0.02977, 0.7042, 0.02155, 0.7042, 0.01731, 0.7135, 0.01731, 0.6757, 0.005576, 0.6922, 0.005576, 0.6922, 0.01829, 0.6757, 0.01829, 0.6992, 0.02422, 0.6922, 0.01731, 0.7042, 0.01731, 0.7042, 0.02155, 0.6831, 0.0327, 0.6769, 0.02542, 0.6922, 0.01731, 0.6992, 0.02422, 0.9729, 0.6928, 0.9729, 0.6897, 0.9797, 0.6837, 0.9797, 0.6928, 0.6266, 0.7304, 0.6466, 0.7305, 0.6464, 0.8171, 0.6264, 0.8171, 0.9692, 0.6877, 0.9729, 0.6897, 0.9729, 0.6928, 0.9641, 0.6928, 0.9575, 0.6815, 0.9692, 0.6877, 0.9641, 0.6928, 0.9529, 0.6869, 0.9001, 0.5166, 0.8457, 0.5166, 0.8457, 0.5137, 0.9001, 0.5137, 0.4085, 0.4587, 0.4085, 0.5443, 0.3921, 0.5443, 0.3921, 0.4587, 0.9001, 0.4271, 0.8457, 0.4271, 0.8457, 0.4192, 0.9001, 0.4192, 0.876, 0.01731, 0.9812, 0.01731, 0.9812, 0.02977, 0.876, 0.02977, 0.9001, 0.5231, 0.8457, 0.5231, 0.8457, 0.5166, 0.9001, 0.5166, 0.6264, 0.8171, 0.6464, 0.8171, 0.6462, 0.8649, 0.6263, 0.8649, 0.4085, 0.5443, 0.4085, 0.5921, 0.3921, 0.5921, 0.3921, 0.5443, 0.9521, 0.7031, 0.9521, 0.6938, 0.9641, 0.6938, 0.9641, 0.7031, 0.6466, 0.7305, 0.6611, 0.7305, 0.6609, 0.8172, 0.6464, 0.8171, 0.6464, 0.8171, 0.6609, 0.8172, 0.6608, 0.8649, 0.6462, 0.8649, 0.6922, 0.005576, 0.7042, 0.005576, 0.7042, 0.01829, 0.6922, 0.01829, 0.3921, 0.4587, 0.3921, 0.5443, 0.3802, 0.5443, 0.3802, 0.4587, 0.3921, 0.5443, 0.3921, 0.5921, 0.3802, 0.5921, 0.3802, 0.5443, 0.9641, 0.7031, 0.9641, 0.6938, 0.9729, 0.6938, 0.9729, 0.7031, 0.9001, 0.5043, 0.8457, 0.5043, 0.8457, 0.4865, 0.9001, 0.4865, 0.8947, 0.6484, 0.9353, 0.6698, 0.9317, 0.6756, 0.8929, 0.6551, 0.5972, 0.07815, 0.5946, 0.06891, 0.6477, 0.04082, 0.6527, 0.0488, 0.9001, 0.5137, 0.8457, 0.5137, 0.8457, 0.5043, 0.9001, 0.5043, 0.9353, 0.6698, 0.9575, 0.6815, 0.9529, 0.6869, 0.9317, 0.6756, 0.6527, 0.0488, 0.6477, 0.04082, 0.6769, 0.02542, 0.6831, 0.0327, 0.5512, 0.1025, 0.5506, 0.09217, 0.5946, 0.06891, 0.5972, 0.07815, 0.8612, 0.6306, 0.8947, 0.6484, 0.8929, 0.6551, 0.8607, 0.6381, 0.9001, 0.4865, 0.8457, 0.4865, 0.8457, 0.454, 0.9001, 0.454, 0.8513, 0.6254, 0.8612, 0.6306, 0.8607, 0.6381, 0.8513, 0.6331, 0.5376, 0.1096, 0.5376, 0.09902, 0.5506, 0.09217, 0.5512, 0.1025, 0.9001, 0.454, 0.8457, 0.454, 0.8457, 0.4271, 0.9001, 0.4271, 0.9675, 0.7314, 0.9663, 0.7306, 0.9663, 0.721, 0.9675, 0.7219, 0.9643, 0.7314, 0.9643, 0.7219, 0.9656, 0.721, 0.9656, 0.7306, 0.9675, 0.7444, 0.9663, 0.7437, 0.9663, 0.7306, 0.9675, 0.7314, 0.9643, 0.7444, 0.9643, 0.7314, 0.9656, 0.7306, 0.9656, 0.7437, 0.9675, 0.8532, 0.9663, 0.8532, 0.9663, 0.8421, 0.9675, 0.8422, 0.9643, 0.8532, 0.9643, 0.8422, 0.9656, 0.8421, 0.9656, 0.8532, 0.9643, 0.8083, 0.9643, 0.7668, 0.9656, 0.7662, 0.9656, 0.808, 0.9675, 0.8083, 0.9663, 0.808, 0.9663, 0.7662, 0.9675, 0.7668, 0.9675, 0.7219, 0.9663, 0.721, 0.9663, 0.7137, 0.9675, 0.7146, 0.9675, 0.8422, 0.9663, 0.8421, 0.9663, 0.808, 0.9675, 0.8083, 0.7811, 0.6399, 0.7812, 0.6415, 0.739, 0.6726, 0.7391, 0.6708, 0.9675, 0.7668, 0.9663, 0.7662, 0.9663, 0.7437, 0.9675, 0.7444, 0.9643, 0.7219, 0.9643, 0.7146, 0.9656, 0.7137, 0.9656, 0.721, 0.9643, 0.8422, 0.9643, 0.8083, 0.9656, 0.808, 0.9656, 0.8421, 0.9643, 0.7668, 0.9643, 0.7444, 0.9656, 0.7437, 0.9656, 0.7662, 0.9943, 0.784, 0.9944, 0.8048, 0.9861, 0.8048, 0.9861, 0.784, 0.994, 0.6443, 0.994, 0.655, 0.9858, 0.655, 0.9858, 0.6443, 0.9937, 0.3362, 0.9938, 0.3725, 0.9856, 0.3726, 0.9855, 0.3363, 0.9928, 0.1427, 0.9928, 0.1529, 0.9846, 0.153, 0.9846, 0.1428, 0.9938, 0.3725, 0.9939, 0.3832, 0.9857, 0.3833, 0.9856, 0.3726, 0.9945, 0.8746, 0.9945, 0.8848, 0.9863, 0.8849, 0.9863, 0.8747, 0.9928, 0.1529, 0.993, 0.1843, 0.9848, 0.1844, 0.9846, 0.153, 0.9933, 0.2556, 0.9934, 0.2683, 0.9852, 0.2683, 0.9851, 0.2556, 0.9943, 0.7593, 0.9943, 0.772, 0.9861, 0.772, 0.9861, 0.7593, 0.9933, 0.2435, 0.9933, 0.2556, 0.9851, 0.2556, 0.985, 0.2436, 0.9934, 0.2683, 0.9935, 0.2923, 0.9853, 0.2924, 0.9852, 0.2683, 0.9932, 0.2228, 0.9933, 0.2435, 0.985, 0.2436, 0.985, 0.2229, 0.9943, 0.772, 0.9943, 0.784, 0.9861, 0.784, 0.9861, 0.772, 0.9944, 0.8432, 0.9945, 0.8746, 0.9863, 0.8747, 0.9862, 0.8433, 0.9935, 0.2923, 0.9937, 0.3362, 0.9855, 0.3363, 0.9853, 0.2924, 0.9942, 0.7352, 0.9943, 0.7593, 0.9861, 0.7593, 0.986, 0.7353, 0.9941, 0.6914, 0.9942, 0.7352, 0.986, 0.7353, 0.9859, 0.6914, 0.9944, 0.8048, 0.9944, 0.8432, 0.9862, 0.8433, 0.9861, 0.8048, 0.994, 0.655, 0.9941, 0.6914, 0.9859, 0.6914, 0.9858, 0.655, 0.993, 0.1843, 0.9932, 0.2228, 0.985, 0.2229, 0.9848, 0.1844, 0.354, 0.6437, 0.3652, 0.6378, 0.366, 0.6438, 0.366, 0.6438, 0.3652, 0.6378, 0.3865, 0.6266, 0.3868, 0.6438, 0.3868, 0.6438, 0.3865, 0.6266, 0.4253, 0.6062, 0.4253, 0.6439, 0.4253, 0.6439, 0.4253, 0.6062, 0.4575, 0.5893, 0.4566, 0.6439, 0.4566, 0.6439, 0.4575, 0.5893, 0.467, 0.5843, 0.4669, 0.644, 0.4569, 0.6482, 0.4671, 0.6482, 0.467, 0.7079, 0.4575, 0.7028, 0.4255, 0.6481, 0.4569, 0.6482, 0.4575, 0.7028, 0.4255, 0.6858, 0.387, 0.648, 0.4255, 0.6481, 0.4255, 0.6858, 0.3867, 0.6652, 0.3867, 0.6652, 0.3655, 0.6539, 0.3663, 0.648, 0.387, 0.648, 0.3543, 0.6479, 0.3663, 0.648, 0.3655, 0.6539, 0.592, 0.8648, 0.6263, 0.8649, 0.626, 0.9905, 0.5917, 0.9905, 0.4763, 0.8646, 0.5283, 0.8647, 0.528, 0.9905, 0.476, 0.9905, 0.6608, 0.8649, 0.672, 0.8649, 0.6717, 0.9905, 0.6605, 0.9905, 0.4366, 0.5921, 0.4366, 0.717, 0.4085, 0.717, 0.4085, 0.5921, 0.724, 0.865, 0.7237, 0.9905, 0.6717, 0.9905, 0.672, 0.8649, 0.5314, 0.5921, 0.5314, 0.717, 0.4888, 0.717, 0.4888, 0.5921, 0.3802, 0.5921, 0.3802, 0.717, 0.371, 0.717, 0.371, 0.5921, 0.4888, 0.5921, 0.4888, 0.717, 0.4366, 0.717, 0.4366, 0.5921, 0.5283, 0.8647, 0.592, 0.8648, 0.5917, 0.9905, 0.528, 0.9905, 0.4594, 0.8646, 0.4763, 0.8646, 0.476, 0.9905, 0.4591, 0.9905, 0.5453, 0.5921, 0.5453, 0.717, 0.5314, 0.717, 0.5314, 0.5921, 0.6263, 0.8649, 0.6462, 0.8649, 0.646, 0.9905, 0.626, 0.9905, 0.4085, 0.5921, 0.4085, 0.717, 0.3921, 0.717, 0.3921, 0.5921, 0.6462, 0.8649, 0.6608, 0.8649, 0.6605, 0.9905, 0.646, 0.9905, 0.3921, 0.5921, 0.3921, 0.717, 0.3802, 0.717, 0.3802, 0.5921, 0.5827, 0.9455, 0.5502, 0.9455, 0.5502, 0.9301, 0.5827, 0.9301, 0.6553, 0.2809, 0.7063, 0.2809, 0.7063, 0.2936, 0.6553, 0.2936, 0.5284, 0.817, 0.5286, 0.7303, 0.5448, 0.7303, 0.5446, 0.817, 0.6893, 0.2936, 0.6893, 0.2402, 0.7063, 0.2402, 0.7063, 0.2936, 0.7063, 0.2526, 0.6553, 0.2526, 0.6553, 0.2402, 0.7063, 0.2402, 0.6264, 0.8171, 0.6263, 0.8649, 0.61, 0.8648, 0.6101, 0.8171, 0.6266, 0.7304, 0.6264, 0.8171, 0.6101, 0.8171, 0.6104, 0.7304, 0.5283, 0.8647, 0.5284, 0.817, 0.5446, 0.817, 0.5445, 0.8647, 0.553, 0.2936, 0.553, 0.2402, 0.5678, 0.2402, 0.5678, 0.2936, 0.5446, 0.2785, 0.5678, 0.2785, 0.5678, 0.2936, 0.5446, 0.2936, 0.5678, 0.2551, 0.5446, 0.2551, 0.5446, 0.2402, 0.5678, 0.2402, 0.5502, 0.9455, 0.4898, 0.9455, 0.4898, 0.9301, 0.5502, 0.9301, 0.67, 0.2402, 0.6697, 0.2936, 0.6553, 0.2936, 0.6553, 0.2402, 0.3903, 0.1432, 0.3903, 0.2402, 0.3584, 0.2402, 0.3584, 0.1432, 0.7063, 0.2936, 0.7063, 0.2402, 0.7307, 0.2402, 0.7307, 0.2936, 0.3903, 0.2402, 0.3903, 0.2936, 0.3584, 0.2936, 0.3584, 0.2402, 0.7723, 0.5786, 0.7484, 0.5786, 0.7484, 0.5252, 0.7723, 0.5252, 0.5678, 0.2402, 0.5446, 0.2402, 0.5446, 0.1431, 0.5602, 0.1431, 0.7063, 0.2402, 0.6553, 0.2402, 0.6671, 0.1431, 0.6989, 0.1431, 0.7723, 0.5252, 0.7484, 0.5252, 0.7484, 0.4282, 0.7723, 0.4282, 0.7307, 0.2402, 0.7063, 0.2402, 0.6989, 0.1431, 0.7307, 0.1431, 0.6082, 0.2402, 0.6082, 0.2936, 0.5678, 0.2936, 0.5678, 0.2402, 0.6082, 0.1431, 0.6671, 0.1431, 0.6553, 0.2402, 0.6082, 0.2402, 0.4809, 0.2402, 0.4809, 0.1432, 0.529, 0.1432, 0.529, 0.2402, 0.4809, 0.2936, 0.4809, 0.2402, 0.529, 0.2402, 0.529, 0.2936, 0.529, 0.2402, 0.529, 0.1432, 0.5446, 0.1432, 0.5446, 0.2402, 0.529, 0.2936, 0.529, 0.2402, 0.5446, 0.2402, 0.5446, 0.2936, 0.5446, 0.2936, 0.5678, 0.2936, 0.5602, 0.4261, 0.5446, 0.4261, 0.422, 0.2936, 0.4809, 0.2936, 0.4809, 0.426, 0.422, 0.426, 0.3903, 0.2936, 0.422, 0.2936, 0.422, 0.426, 0.3903, 0.426, 0.91, 0.5786, 0.943, 0.5786, 0.943, 0.711, 0.91, 0.711, 0.4809, 0.2936, 0.529, 0.2936, 0.529, 0.426, 0.4809, 0.426, 0.7063, 0.2936, 0.7307, 0.2936, 0.7307, 0.4261, 0.6989, 0.4261, 0.6553, 0.2936, 0.7063, 0.2936, 0.6989, 0.4261, 0.6671, 0.4261, 0.6082, 0.2936, 0.6553, 0.2936, 0.6671, 0.4261, 0.6082, 0.4261, 0.3584, 0.2936, 0.3903, 0.2936, 0.3903, 0.426, 0.3584, 0.426, 0.529, 0.2936, 0.5446, 0.2936, 0.5446, 0.426, 0.529, 0.426, 0.9431, 0.1034, 0.9793, 0.1035, 0.9793, 0.1213, 0.943, 0.1212, 0.8523, 0.1387, 0.8342, 0.1387, 0.8342, 0.1209, 0.8524, 0.121, 0.5678, 0.2936, 0.6082, 0.2936, 0.6082, 0.4261, 0.5602, 0.4261, 0.5602, 0.1431, 0.6082, 0.1431, 0.6082, 0.2402, 0.5678, 0.2402, 0.6553, 0.2402, 0.6553, 0.2936, 0.6082, 0.2936, 0.6082, 0.2402, 0.8522, 0.1717, 0.8341, 0.1716, 0.8342, 0.1387, 0.8523, 0.1387, 0.9429, 0.1719, 0.9791, 0.172, 0.9791, 0.1989, 0.9428, 0.1988, 0.9428, 0.1988, 0.9791, 0.1989, 0.979, 0.2076, 0.9428, 0.2075, 0.3483, 0.612, 0.3483, 0.6344, 0.3185, 0.6344, 0.3185, 0.612, 0.289, 0.4835, 0.2339, 0.4835, 0.234, 0.4526, 0.289, 0.4526, 0.3186, 0.4835, 0.289, 0.4835, 0.289, 0.4526, 0.3186, 0.4526, 0.2876, 0.451, 0.2337, 0.451, 0.2337, 0.4327, 0.2876, 0.4327, 0.3166, 0.451, 0.2876, 0.451, 0.2876, 0.4327, 0.3166, 0.4327, 0.2339, 0.612, 0.2339, 0.6343, 0.189, 0.6343, 0.189, 0.612, 0.1745, 0.4834, 0.1745, 0.4526, 0.1891, 0.4526, 0.1891, 0.4834, 0.8222, 0.8174, 0.8731, 0.8175, 0.8729, 0.8653, 0.8221, 0.8652, 0.7745, 0.9905, 0.7748, 0.8651, 0.8221, 0.8652, 0.8218, 0.9905, 0.9841, 0.454, 0.9544, 0.454, 0.9544, 0.4271, 0.9841, 0.4271, 0.9841, 0.4865, 0.9544, 0.4865, 0.9544, 0.454, 0.9841, 0.454, 0.9841, 0.5137, 0.9544, 0.5137, 0.9544, 0.5043, 0.9841, 0.5043, 0.9841, 0.5043, 0.9544, 0.5043, 0.9544, 0.4865, 0.9841, 0.4865, 0.9841, 0.5231, 0.9544, 0.5231, 0.9544, 0.5166, 0.9841, 0.5166, 0.7135, 0.01731, 0.7709, 0.01731, 0.7709, 0.02977, 0.7135, 0.02977, 0.9841, 0.4271, 0.9544, 0.4271, 0.9544, 0.4192, 0.9841, 0.4192, 0.9841, 0.5166, 0.9544, 0.5166, 0.9544, 0.5137, 0.9841, 0.5137, 0.6723, 0.7305, 0.7244, 0.7306, 0.7242, 0.8173, 0.6721, 0.8172, 0.792, 0.6377, 0.7917, 0.6362, 0.8128, 0.6288, 0.8136, 0.6302, 0.6721, 0.8172, 0.7242, 0.8173, 0.724, 0.865, 0.672, 0.8649, 0.0891, 0.001761, 0.0891, 0.04265, 0.00704, 0.04265, 0.00704, 0.001761, 0.1162, 0.04266, 0.1364, 0.04266, 0.1364, 0.3293, 0.1162, 0.3293, 0.09582, 0.04266, 0.1044, 0.04266, 0.1044, 0.3293, 0.09582, 0.3293, 0.174, 0.04266, 0.2047, 0.04266, 0.2047, 0.3293, 0.174, 0.3293, 0.00704, 0.04265, 0.0891, 0.04265, 0.0891, 0.3293, 0.00704, 0.3293, 0.0891, 0.04265, 0.09582, 0.04266, 0.09582, 0.3293, 0.0891, 0.3293, 0.1044, 0.04266, 0.1162, 0.04266, 0.1162, 0.3293, 0.1044, 0.3293, 0.2047, 0.04266, 0.2146, 0.04266, 0.2146, 0.3293, 0.2047, 0.3293, 0.1364, 0.04266, 0.174, 0.04266, 0.174, 0.3293, 0.1364, 0.3293, 0.0891, 0.001761, 0.00704, 0.001761, 0.007035, 0.0003286, 0.0891, 0.0003286, 0.1162, 0.3293, 0.1364, 0.3293, 0.1364, 0.3304, 0.1162, 0.3304, 0.2047, 0.3293, 0.2146, 0.3293, 0.2146, 0.3304, 0.2047, 0.3304, 0.1364, 0.3293, 0.174, 0.3293, 0.174, 0.3304, 0.1364, 0.3304, 0.1044, 0.3293, 0.1162, 0.3293, 0.1162, 0.3304, 0.1044, 0.3304, 0.174, 0.3293, 0.2047, 0.3293, 0.2047, 0.3304, 0.174, 0.3304, 0.00704, 0.3293, 0.0891, 0.3293, 0.08911, 0.3307, 0.007046, 0.3307, 0.00704, 0.04265, 0.00704, 0.3293, 0.0003286, 0.3293, 0.0003286, 0.04271, 0.00704, 0.001761, 0.00704, 0.04265, 0.005971, 0.04265, 0.005971, 0.001761, 0.09582, 0.3293, 0.1044, 0.3293, 0.1044, 0.3304, 0.09582, 0.3304, 0.0891, 0.3293, 0.09582, 0.3293, 0.09582, 0.3304, 0.0891, 0.3304, 0.4279, 0.005576, 0.4279, 0.01829, 0.3996, 0.01829, 0.3996, 0.005576, 0.5237, 0.005576, 0.5237, 0.01829, 0.4807, 0.01829, 0.4807, 0.005576, 0.4426, 0.8168, 0.4425, 0.8646, 0.3905, 0.8645, 0.3906, 0.8167, 0.05968, 0.8167, 0.05968, 0.8645, 0.02458, 0.8645, 0.02382, 0.8167, 0.371, 0.005576, 0.371, 0.01829, 0.3617, 0.01829, 0.3617, 0.005576, 0.2575, 0.8167, 0.2577, 0.8645, 0.2465, 0.8645, 0.2462, 0.8167, 0.7712, 0.7031, 0.7505, 0.7031, 0.7505, 0.6938, 0.7712, 0.6938, 0.3044, 0.005576, 0.3617, 0.005576, 0.3617, 0.01829, 0.3044, 0.01829, 0.8411, 0.7031, 0.8097, 0.7031, 0.8097, 0.6938, 0.8411, 0.6938, 0.7297, 0.7031, 0.7229, 0.7031, 0.7229, 0.6938, 0.7297, 0.6938, 0.5591, 0.5443, 0.6018, 0.5443, 0.6018, 0.5921, 0.5591, 0.5921, 0.7104, 0.5443, 0.7196, 0.5443, 0.7196, 0.5921, 0.7104, 0.5921, 0.7104, 0.4587, 0.7196, 0.4587, 0.7196, 0.5443, 0.7104, 0.5443, 0.654, 0.4587, 0.6821, 0.4587, 0.6821, 0.5443, 0.654, 0.5443, 0.5591, 0.4587, 0.6018, 0.4587, 0.6018, 0.5443, 0.5591, 0.5443, 0.2575, 0.7251, 0.2575, 0.8167, 0.2462, 0.8167, 0.2461, 0.7251, 0.05968, 0.7251, 0.05968, 0.8167, 0.02382, 0.8167, 0.02382, 0.7251, 0.6018, 0.4587, 0.654, 0.4587, 0.654, 0.5443, 0.6018, 0.5443, 0.6018, 0.5443, 0.654, 0.5443, 0.654, 0.5921, 0.6018, 0.5921, 0.8097, 0.7031, 0.7712, 0.7031, 0.7712, 0.6938, 0.8097, 0.6938, 0.4807, 0.005576, 0.4807, 0.01829, 0.4279, 0.01829, 0.4279, 0.005576, 0.4428, 0.7302, 0.4426, 0.8168, 0.3906, 0.8167, 0.3908, 0.7301, 0.4597, 0.7302, 0.4595, 0.8168, 0.4426, 0.8168, 0.4428, 0.7302, 0.4595, 0.8168, 0.4594, 0.8646, 0.4425, 0.8646, 0.4426, 0.8168, 0.5376, 0.005576, 0.5376, 0.01829, 0.5237, 0.01829, 0.5237, 0.005576, 0.5453, 0.4587, 0.5591, 0.4587, 0.5591, 0.5443, 0.5453, 0.5443, 0.8513, 0.7031, 0.8411, 0.7031, 0.8411, 0.6938, 0.8513, 0.6938, 0.3617, 0.02977, 0.3617, 0.01731, 0.371, 0.01731, 0.371, 0.02155, 0.3996, 0.005576, 0.3996, 0.01829, 0.3831, 0.01829, 0.3831, 0.005576, 0.3761, 0.02422, 0.371, 0.02155, 0.371, 0.01731, 0.3831, 0.01731, 0.3921, 0.0327, 0.3761, 0.02422, 0.3831, 0.01731, 0.3984, 0.02542, 0.7297, 0.6928, 0.7229, 0.6928, 0.7229, 0.6837, 0.7297, 0.6897, 0.2928, 0.7251, 0.2925, 0.8167, 0.2722, 0.8167, 0.2724, 0.7251, 0.7333, 0.6877, 0.7384, 0.6928, 0.7297, 0.6928, 0.7297, 0.6897, 0.7451, 0.6815, 0.7496, 0.6869, 0.7384, 0.6928, 0.7333, 0.6877, 0.9001, 0.3218, 0.9001, 0.3247, 0.8457, 0.3247, 0.8457, 0.3218, 0.6821, 0.4587, 0.6985, 0.4587, 0.6985, 0.5443, 0.6821, 0.5443, 0.9001, 0.4113, 0.9001, 0.4192, 0.8457, 0.4192, 0.8457, 0.4113, 0.1993, 0.01731, 0.1993, 0.02977, 0.09411, 0.02977, 0.09411, 0.01731, 0.9001, 0.3154, 0.9001, 0.3218, 0.8457, 0.3218, 0.8457, 0.3154, 0.2925, 0.8167, 0.2924, 0.8645, 0.2722, 0.8645, 0.2722, 0.8167, 0.6821, 0.5443, 0.6985, 0.5443, 0.6985, 0.5921, 0.6821, 0.5921, 0.7505, 0.7031, 0.7384, 0.7031, 0.7384, 0.6938, 0.7505, 0.6938, 0.2724, 0.7251, 0.2722, 0.8167, 0.2575, 0.8167, 0.2575, 0.7251, 0.2722, 0.8167, 0.2722, 0.8645, 0.2577, 0.8645, 0.2575, 0.8167, 0.3831, 0.005576, 0.3831, 0.01829, 0.371, 0.01829, 0.371, 0.005576, 0.6985, 0.4587, 0.7104, 0.4587, 0.7104, 0.5443, 0.6985, 0.5443, 0.6985, 0.5443, 0.7104, 0.5443, 0.7104, 0.5921, 0.6985, 0.5921, 0.7384, 0.7031, 0.7297, 0.7031, 0.7297, 0.6938, 0.7384, 0.6938, 0.9001, 0.3341, 0.9001, 0.3519, 0.8457, 0.3519, 0.8457, 0.3341, 0.8078, 0.6484, 0.8097, 0.6551, 0.7709, 0.6756, 0.7673, 0.6698, 0.4781, 0.07815, 0.4226, 0.0488, 0.4276, 0.04082, 0.4807, 0.06891, 0.9001, 0.3247, 0.9001, 0.3341, 0.8457, 0.3341, 0.8457, 0.3247, 0.7673, 0.6698, 0.7709, 0.6756, 0.7496, 0.6869, 0.7451, 0.6815, 0.4226, 0.0488, 0.3921, 0.0327, 0.3984, 0.02542, 0.4276, 0.04082, 0.5241, 0.1025, 0.4781, 0.07815, 0.4807, 0.06891, 0.5247, 0.09217, 0.8414, 0.6306, 0.8418, 0.6381, 0.8097, 0.6551, 0.8078, 0.6484, 0.9001, 0.3519, 0.9001, 0.3844, 0.8457, 0.3844, 0.8457, 0.3519, 0.8513, 0.6254, 0.8513, 0.6331, 0.8418, 0.6381, 0.8414, 0.6306, 0.5376, 0.1096, 0.5241, 0.1025, 0.5247, 0.09217, 0.5376, 0.09902, 0.9001, 0.3844, 0.9001, 0.4113, 0.8457, 0.4113, 0.8457, 0.3844, 0.9675, 0.9749, 0.9675, 0.9844, 0.9663, 0.9853, 0.9663, 0.9758, 0.9643, 0.9749, 0.9656, 0.9758, 0.9656, 0.9853, 0.9643, 0.9844, 0.9675, 0.962, 0.9675, 0.9749, 0.9663, 0.9758, 0.9663, 0.9627, 0.9643, 0.962, 0.9656, 0.9627, 0.9656, 0.9758, 0.9643, 0.9749, 0.9675, 0.8532, 0.9675, 0.8642, 0.9663, 0.8643, 0.9663, 0.8532, 0.9643, 0.8532, 0.9656, 0.8532, 0.9656, 0.8643, 0.9643, 0.8642, 0.9643, 0.8981, 0.9656, 0.8984, 0.9656, 0.9402, 0.9643, 0.9396, 0.9675, 0.8981, 0.9675, 0.9396, 0.9663, 0.9402, 0.9663, 0.8984, 0.9675, 0.9844, 0.9675, 0.9917, 0.9663, 0.9927, 0.9663, 0.9853, 0.9675, 0.8642, 0.9675, 0.8981, 0.9663, 0.8984, 0.9663, 0.8643, 0.791, 0.6507, 0.7398, 0.6747, 0.738, 0.6738, 0.7895, 0.6497, 0.9675, 0.9396, 0.9675, 0.962, 0.9663, 0.9627, 0.9663, 0.9402, 0.9643, 0.9844, 0.9656, 0.9853, 0.9656, 0.9927, 0.9643, 0.9917, 0.9643, 0.8642, 0.9656, 0.8643, 0.9656, 0.8984, 0.9643, 0.8981, 0.9643, 0.9396, 0.9656, 0.9402, 0.9656, 0.9627, 0.9643, 0.962, 0.9947, 0.9857, 0.9865, 0.9857, 0.9865, 0.965, 0.9947, 0.9649, 0.994, 0.6443, 0.9858, 0.6443, 0.9858, 0.6336, 0.994, 0.6336, 0.9941, 0.4303, 0.9859, 0.4303, 0.9857, 0.394, 0.9939, 0.3939, 0.9928, 0.1427, 0.9846, 0.1428, 0.9845, 0.1326, 0.9927, 0.1325, 0.9939, 0.3939, 0.9857, 0.394, 0.9857, 0.3833, 0.9939, 0.3832, 0.9945, 0.895, 0.9863, 0.8951, 0.9863, 0.8849, 0.9945, 0.8848, 0.9927, 0.1325, 0.9845, 0.1326, 0.9844, 0.1012, 0.9926, 0.1011, 0.9945, 0.5109, 0.9863, 0.5109, 0.9862, 0.4983, 0.9944, 0.4982, 0.9938, 0.5294, 0.9856, 0.5294, 0.9856, 0.5167, 0.9938, 0.5167, 0.9923, 0.04192, 0.9841, 0.04196, 0.9841, 0.02991, 0.9923, 0.02987, 0.9944, 0.4982, 0.9862, 0.4983, 0.9861, 0.4742, 0.9943, 0.4742, 0.9924, 0.06264, 0.9842, 0.06268, 0.9841, 0.04196, 0.9923, 0.04192, 0.9947, 0.9977, 0.9865, 0.9977, 0.9865, 0.9857, 0.9947, 0.9857, 0.9946, 0.9264, 0.9864, 0.9265, 0.9863, 0.8951, 0.9945, 0.895, 0.9943, 0.4742, 0.9861, 0.4742, 0.9859, 0.4303, 0.9941, 0.4303, 0.9938, 0.5534, 0.9856, 0.5534, 0.9856, 0.5294, 0.9938, 0.5294, 0.9939, 0.5973, 0.9857, 0.5973, 0.9856, 0.5534, 0.9938, 0.5534, 0.9947, 0.9649, 0.9865, 0.965, 0.9864, 0.9265, 0.9946, 0.9264, 0.994, 0.6336, 0.9858, 0.6336, 0.9857, 0.5973, 0.9939, 0.5973, 0.9926, 0.1011, 0.9844, 0.1012, 0.9842, 0.06268, 0.9924, 0.06264, 0.5797, 0.6442, 0.5677, 0.6442, 0.5685, 0.6382, 0.5677, 0.6442, 0.5469, 0.6441, 0.5473, 0.627, 0.5685, 0.6382, 0.5469, 0.6441, 0.5085, 0.644, 0.5085, 0.6064, 0.5473, 0.627, 0.5085, 0.644, 0.4771, 0.644, 0.4764, 0.5893, 0.5085, 0.6064, 0.4771, 0.644, 0.4669, 0.644, 0.467, 0.5843, 0.4764, 0.5893, 0.4773, 0.6482, 0.4765, 0.7029, 0.467, 0.7079, 0.4671, 0.6482, 0.5087, 0.6483, 0.5086, 0.686, 0.4765, 0.7029, 0.4773, 0.6482, 0.5472, 0.6484, 0.5475, 0.6656, 0.5086, 0.686, 0.5087, 0.6483, 0.5475, 0.6656, 0.5472, 0.6484, 0.5679, 0.6485, 0.5688, 0.6544, 0.58, 0.6485, 0.5688, 0.6544, 0.5679, 0.6485, 0.3268, 0.8644, 0.3265, 0.9905, 0.2921, 0.9905, 0.2924, 0.8645, 0.4425, 0.8646, 0.4422, 0.9905, 0.3902, 0.9905, 0.3905, 0.8645, 0.2577, 0.8645, 0.2577, 0.9905, 0.2465, 0.9905, 0.2465, 0.8645, 0.654, 0.5921, 0.6821, 0.5921, 0.6821, 0.717, 0.654, 0.717, 0.1918, 0.8645, 0.2465, 0.8645, 0.2465, 0.9905, 0.1918, 0.9905, 0.5591, 0.5921, 0.6018, 0.5921, 0.6018, 0.717, 0.5591, 0.717, 0.7104, 0.5921, 0.7196, 0.5921, 0.7196, 0.717, 0.7104, 0.717, 0.6018, 0.5921, 0.654, 0.5921, 0.654, 0.717, 0.6018, 0.717, 0.3905, 0.8645, 0.3902, 0.9905, 0.3265, 0.9905, 0.3268, 0.8644, 0.4594, 0.8646, 0.4591, 0.9905, 0.4422, 0.9905, 0.4425, 0.8646, 0.5453, 0.5921, 0.5591, 0.5921, 0.5591, 0.717, 0.5453, 0.717, 0.2924, 0.8645, 0.2921, 0.9905, 0.2722, 0.9905, 0.2722, 0.8645, 0.6821, 0.5921, 0.6985, 0.5921, 0.6985, 0.717, 0.6821, 0.717, 0.2722, 0.8645, 0.2722, 0.9905, 0.2577, 0.9905, 0.2577, 0.8645, 0.6985, 0.5921, 0.7104, 0.5921, 0.7104, 0.717, 0.6985, 0.717, 0.4898, 0.961, 0.4898, 0.9455, 0.5224, 0.9455, 0.5224, 0.961, 0.4338, 0.2809, 0.4338, 0.2936, 0.3828, 0.2936, 0.3828, 0.2809, 0.3906, 0.8167, 0.3743, 0.8167, 0.3745, 0.73, 0.3908, 0.7301, 0.3981, 0.2936, 0.3828, 0.2936, 0.3828, 0.2402, 0.3981, 0.2402, 0.3828, 0.2526, 0.3828, 0.2402, 0.4338, 0.2402, 0.4338, 0.2526, 0.2925, 0.8167, 0.3092, 0.8167, 0.3093, 0.8645, 0.2924, 0.8645, 0.2928, 0.7251, 0.3095, 0.7251, 0.3092, 0.8167, 0.2925, 0.8167, 0.3905, 0.8645, 0.3742, 0.8645, 0.3743, 0.8167, 0.3906, 0.8167, 0.5363, 0.2936, 0.5224, 0.2936, 0.5224, 0.2402, 0.5363, 0.2402, 0.5446, 0.2785, 0.5446, 0.2936, 0.5224, 0.2936, 0.5224, 0.2785, 0.5224, 0.2551, 0.5224, 0.2402, 0.5446, 0.2402, 0.5446, 0.2551, 0.5224, 0.961, 0.5224, 0.9455, 0.5827, 0.9455, 0.5827, 0.961, 0.4203, 0.2402, 0.4338, 0.2402, 0.4338, 0.2936, 0.4205, 0.2936, 0.6989, 0.1432, 0.7307, 0.1432, 0.7307, 0.2402, 0.6989, 0.2402, 0.3828, 0.2936, 0.3584, 0.2936, 0.3584, 0.2402, 0.3828, 0.2402, 0.6989, 0.2402, 0.7307, 0.2402, 0.7307, 0.2936, 0.6989, 0.2936, 0.1745, 0.5681, 0.1599, 0.5681, 0.1599, 0.5273, 0.1745, 0.5273, 0.5224, 0.2402, 0.529, 0.1431, 0.5446, 0.1431, 0.5446, 0.2402, 0.3828, 0.2402, 0.3903, 0.1431, 0.422, 0.1431, 0.4338, 0.2402, 0.7243, 0.5252, 0.7243, 0.4282, 0.7482, 0.4282, 0.7482, 0.5252, 0.3584, 0.2402, 0.3584, 0.1431, 0.3903, 0.1431, 0.3828, 0.2402, 0.4809, 0.2402, 0.5224, 0.2402, 0.5224, 0.2936, 0.4809, 0.2936, 0.4809, 0.1431, 0.4809, 0.2402, 0.4338, 0.2402, 0.422, 0.1431, 0.6082, 0.2402, 0.5602, 0.2402, 0.5602, 0.1432, 0.6082, 0.1432, 0.6082, 0.2936, 0.5602, 0.2936, 0.5602, 0.2402, 0.6082, 0.2402, 0.5602, 0.2402, 0.5446, 0.2402, 0.5446, 0.1432, 0.5602, 0.1432, 0.5602, 0.2936, 0.5446, 0.2936, 0.5446, 0.2402, 0.5602, 0.2402, 0.5446, 0.2936, 0.5446, 0.4261, 0.529, 0.4261, 0.5224, 0.2936, 0.6671, 0.2936, 0.6671, 0.426, 0.6082, 0.426, 0.6082, 0.2936, 0.6989, 0.2936, 0.6989, 0.426, 0.6671, 0.426, 0.6671, 0.2936, 0.5867, 0.5786, 0.5867, 0.711, 0.5536, 0.711, 0.5536, 0.5786, 0.6082, 0.2936, 0.6082, 0.426, 0.5602, 0.426, 0.5602, 0.2936, 0.3828, 0.2936, 0.3903, 0.4261, 0.3584, 0.4261, 0.3584, 0.2936, 0.4338, 0.2936, 0.422, 0.4261, 0.3903, 0.4261, 0.3828, 0.2936, 0.4809, 0.2936, 0.4809, 0.4261, 0.422, 0.4261, 0.4338, 0.2936, 0.7307, 0.2936, 0.7307, 0.426, 0.6989, 0.426, 0.6989, 0.2936, 0.5602, 0.2936, 0.5602, 0.426, 0.5446, 0.426, 0.5446, 0.2936, 0.9425, 0.3117, 0.9426, 0.2938, 0.9788, 0.2939, 0.9788, 0.3118, 0.852, 0.2759, 0.8519, 0.2936, 0.8338, 0.2936, 0.8338, 0.2758, 0.5224, 0.2936, 0.529, 0.4261, 0.4809, 0.4261, 0.4809, 0.2936, 0.529, 0.1431, 0.5224, 0.2402, 0.4809, 0.2402, 0.4809, 0.1431, 0.4338, 0.2402, 0.4809, 0.2402, 0.4809, 0.2936, 0.4338, 0.2936, 0.852, 0.2429, 0.852, 0.2759, 0.8338, 0.2758, 0.8339, 0.2429, 0.9427, 0.2431, 0.9428, 0.2163, 0.979, 0.2164, 0.979, 0.2432, 0.9428, 0.2163, 0.9428, 0.2075, 0.979, 0.2076, 0.979, 0.2164, 0.0005811, 0.6119, 0.03034, 0.6119, 0.03034, 0.6343, 0.0005734, 0.6342, 0.06001, 0.4834, 0.06002, 0.4525, 0.115, 0.4526, 0.115, 0.4834, 0.03039, 0.4834, 0.0304, 0.4525, 0.06002, 0.4525, 0.06001, 0.4834, 0.0634, 0.451, 0.0634, 0.4327, 0.1173, 0.4327, 0.1173, 0.451, 0.03439, 0.451, 0.03439, 0.4327, 0.0634, 0.4327, 0.0634, 0.451, 0.115, 0.612, 0.1599, 0.612, 0.1599, 0.6343, 0.115, 0.6343, 0.1745, 0.4834, 0.1599, 0.4834, 0.1599, 0.4526, 0.1745, 0.4526, 0.7972, 0.01829, 0.7972, 0.005575, 0.8497, 0.005575, 0.8497, 0.01829, 0.1473, 0.8645, 0.1473, 0.9905, 0.1062, 0.9905, 0.1062, 0.8645, 0.9841, 0.3844, 0.9841, 0.4113, 0.9544, 0.4113, 0.9544, 0.3844, 0.9841, 0.3519, 0.9841, 0.3844, 0.9544, 0.3844, 0.9544, 0.3519, 0.9841, 0.3247, 0.9841, 0.3341, 0.9544, 0.3341, 0.9544, 0.3247, 0.9841, 0.3341, 0.9841, 0.3519, 0.9544, 0.3519, 0.9544, 0.3341, 0.9841, 0.3154, 0.9841, 0.3218, 0.9544, 0.3218, 0.9544, 0.3154, 0.3617, 0.01731, 0.3617, 0.02977, 0.3044, 0.02977, 0.3044, 0.01731, 0.9841, 0.4113, 0.9841, 0.4192, 0.9544, 0.4192, 0.9544, 0.4113, 0.9841, 0.3218, 0.9841, 0.3247, 0.9544, 0.3247, 0.9544, 0.3218, 0.2461, 0.7251, 0.2462, 0.8167, 0.1918, 0.8167, 0.1918, 0.7251, 0.8006, 0.646, 0.7993, 0.645, 0.8189, 0.6355, 0.8198, 0.6367, 0.2462, 0.8167, 0.2465, 0.8645, 0.1918, 0.8645, 0.1918, 0.8167, 0.3131, 0.04266, 0.3131, 0.3293, 0.2929, 0.3293, 0.2929, 0.04266, 0.3335, 0.04266, 0.3335, 0.3293, 0.3249, 0.3293, 0.3249, 0.04266, 0.2553, 0.04266, 0.2553, 0.3293, 0.2246, 0.3293, 0.2246, 0.04266, 0.3402, 0.04265, 0.3402, 0.3293, 0.3335, 0.3293, 0.3335, 0.04266, 0.3249, 0.04266, 0.3249, 0.3293, 0.3131, 0.3293, 0.3131, 0.04266, 0.2246, 0.04266, 0.2246, 0.3293, 0.2146, 0.3293, 0.2146, 0.04266, 0.2929, 0.04266, 0.2929, 0.3293, 0.2553, 0.3293, 0.2553, 0.04266, 0.2495, 0.7306, 0.1988, 0.7306, 0.1988, 0.7291, 0.2495, 0.7291, 0.3131, 0.3293, 0.3131, 0.3304, 0.2929, 0.3304, 0.2929, 0.3293, 0.2246, 0.3293, 0.2246, 0.3304, 0.2146, 0.3304, 0.2146, 0.3293, 0.2929, 0.3293, 0.2929, 0.3304, 0.2553, 0.3304, 0.2553, 0.3293, 0.3249, 0.3293, 0.3249, 0.3304, 0.3131, 0.3304, 0.3131, 0.3293, 0.2553, 0.3293, 0.2553, 0.3304, 0.2246, 0.3304, 0.2246, 0.3293, 0.3402, 0.3293, 0.3402, 0.04265, 0.3469, 0.0426, 0.3469, 0.3292, 0.3335, 0.3293, 0.3335, 0.3304, 0.3249, 0.3304, 0.3249, 0.3293, 0.3402, 0.3293, 0.3402, 0.3304, 0.3335, 0.3304, 0.3335, 0.3293, 0.9108, 0.7306, 0.8826, 0.7306, 0.8826, 0.7292, 0.9108, 0.7292, 0.6652, 0.7306, 0.6371, 0.7306, 0.6371, 0.7292, 0.6652, 0.7292, 0.9271, 0.7306, 0.9108, 0.7306, 0.9108, 0.7292, 0.9271, 0.7292, 0.6371, 0.7306, 0.6207, 0.7306, 0.6207, 0.7292, 0.6371, 0.7292, 0.8826, 0.7306, 0.8304, 0.7306, 0.8304, 0.7292, 0.8826, 0.7292, 0.6207, 0.7306, 0.6088, 0.7306, 0.6088, 0.7292, 0.6207, 0.7292, 0.7175, 0.7306, 0.6652, 0.7306, 0.6652, 0.7292, 0.7175, 0.7292, 0.939, 0.7306, 0.9271, 0.7306, 0.9271, 0.7292, 0.939, 0.7292, 0.1062, 0.7306, 0.01357, 0.7306, 0.01356, 0.7279, 0.1062, 0.7279, 0.9483, 0.7306, 0.939, 0.7306, 0.939, 0.7292, 0.9483, 0.7292, 0.8304, 0.7306, 0.7878, 0.7306, 0.7878, 0.7292, 0.8304, 0.7292, 0.2781, 0.005576, 0.2781, 0.01829, 0.2255, 0.01829, 0.2255, 0.005576, 0.7601, 0.7306, 0.7175, 0.7306, 0.7175, 0.7292, 0.7601, 0.7292, 0.7739, 0.7306, 0.7601, 0.7306, 0.7601, 0.7292, 0.7739, 0.7292, 0.6088, 0.7306, 0.5996, 0.7306, 0.5996, 0.7292, 0.6088, 0.7292, 0.7878, 0.7306, 0.7739, 0.7306, 0.7739, 0.7292, 0.7878, 0.7292, 0.8996, 0.7306, 0.807, 0.7306, 0.807, 0.7279, 0.8996, 0.7279, 0.7375, 0.7306, 0.7144, 0.7306, 0.7144, 0.7279, 0.7375, 0.7279, 0.09411, 0.005576, 0.1993, 0.005576, 0.1993, 0.01829, 0.09411, 0.01829, 0.8679, 0.6136, 0.8295, 0.6321, 0.8286, 0.6308, 0.8678, 0.612, 0.02458, 0.8645, 0.05968, 0.8645, 0.05968, 0.9905, 0.02382, 0.9905, 0.1293, 0.7306, 0.1062, 0.7306, 0.1062, 0.7279, 0.1293, 0.7279, 0.9137, 0.3844, 0.9137, 0.4113, 0.9001, 0.4113, 0.9001, 0.3844, 0.9137, 0.3519, 0.9137, 0.3844, 0.9001, 0.3844, 0.9001, 0.3519, 0.9137, 0.3247, 0.9137, 0.3341, 0.9001, 0.3341, 0.9001, 0.3247, 0.9137, 0.3341, 0.9137, 0.3519, 0.9001, 0.3519, 0.9001, 0.3341, 0.9137, 0.3154, 0.9137, 0.3218, 0.9001, 0.3218, 0.9001, 0.3154, 0.2255, 0.01731, 0.2255, 0.02977, 0.1993, 0.02977, 0.1993, 0.01731, 0.9137, 0.4113, 0.9137, 0.4192, 0.9001, 0.4192, 0.9001, 0.4113, 0.9137, 0.3218, 0.9137, 0.3247, 0.9001, 0.3247, 0.9001, 0.3218, 0.1062, 0.7251, 0.1062, 0.8167, 0.05968, 0.8167, 0.05968, 0.7251, 0.9812, 0.005575, 0.9812, 0.01829, 0.876, 0.01829, 0.876, 0.005575, 0.8657, 0.6103, 0.8675, 0.6114, 0.8244, 0.6264, 0.8234, 0.6251, 0.9142, 0.8653, 0.9139, 0.9905, 0.8727, 0.9905, 0.8729, 0.8653, 0.3185, 0.612, 0.2889, 0.612, 0.2889, 0.5681, 0.3186, 0.5682, 0.9137, 0.454, 0.9001, 0.454, 0.9001, 0.4271, 0.9137, 0.4271, 0.9137, 0.4865, 0.9001, 0.4865, 0.9001, 0.454, 0.9137, 0.454, 0.9137, 0.5137, 0.9001, 0.5137, 0.9001, 0.5043, 0.9137, 0.5043, 0.9137, 0.5043, 0.9001, 0.5043, 0.9001, 0.4865, 0.9137, 0.4865, 0.9137, 0.5231, 0.9001, 0.5231, 0.9001, 0.5166, 0.9137, 0.5166, 0.8497, 0.01731, 0.876, 0.01731, 0.876, 0.02977, 0.8497, 0.02977, 0.9137, 0.4271, 0.9001, 0.4271, 0.9001, 0.4192, 0.9137, 0.4192, 0.9137, 0.5166, 0.9001, 0.5166, 0.9001, 0.5137, 0.9137, 0.5137, 0.8224, 0.7308, 0.8733, 0.7308, 0.8731, 0.8175, 0.8222, 0.8174, 0.7751, 0.7307, 0.8224, 0.7308, 0.8222, 0.8174, 0.7749, 0.8174, 0.9544, 0.4271, 0.9409, 0.4271, 0.9409, 0.4192, 0.9544, 0.4192, 0.7375, 0.7306, 0.7375, 0.7279, 0.7838, 0.7279, 0.7838, 0.7306, 0.1756, 0.7306, 0.1293, 0.7306, 0.1293, 0.7279, 0.1756, 0.7279, 0.9409, 0.4113, 0.9137, 0.4113, 0.9137, 0.3844, 0.9409, 0.3844, 0.9409, 0.3844, 0.9137, 0.3844, 0.9137, 0.3519, 0.9409, 0.3519, 0.9409, 0.3341, 0.9137, 0.3341, 0.9137, 0.3247, 0.9409, 0.3247, 0.9409, 0.3519, 0.9137, 0.3519, 0.9137, 0.3341, 0.9409, 0.3341, 0.9409, 0.3218, 0.9137, 0.3218, 0.9137, 0.3154, 0.9409, 0.3154, 0.2781, 0.02977, 0.2255, 0.02977, 0.2255, 0.01731, 0.2781, 0.01731, 0.9409, 0.4192, 0.9137, 0.4192, 0.9137, 0.4113, 0.9409, 0.4113, 0.9409, 0.3247, 0.9137, 0.3247, 0.9137, 0.3218, 0.9409, 0.3218, 0.1473, 0.8167, 0.1062, 0.8167, 0.1062, 0.7251, 0.1473, 0.7251, 0.1473, 0.8645, 0.1062, 0.8645, 0.1062, 0.8167, 0.1473, 0.8167, 0.9409, 0.454, 0.9137, 0.454, 0.9137, 0.4271, 0.9409, 0.4271, 0.9409, 0.4865, 0.9137, 0.4865, 0.9137, 0.454, 0.9409, 0.454, 0.9409, 0.5137, 0.9137, 0.5137, 0.9137, 0.5043, 0.9409, 0.5043, 0.9409, 0.5043, 0.9137, 0.5043, 0.9137, 0.4865, 0.9409, 0.4865, 0.9409, 0.5231, 0.9137, 0.5231, 0.9137, 0.5166, 0.9409, 0.5166, 0.7972, 0.01731, 0.8497, 0.01731, 0.8497, 0.02977, 0.7972, 0.02977, 0.9409, 0.4271, 0.9137, 0.4271, 0.9137, 0.4192, 0.9409, 0.4192, 0.2781, 0.005576, 0.3044, 0.005576, 0.3044, 0.01829, 0.2781, 0.01829, 0.8006, 0.646, 0.791, 0.6507, 0.7895, 0.6497, 0.7993, 0.645, 0.1473, 0.8645, 0.1918, 0.8645, 0.1918, 0.9905, 0.1473, 0.9905, 0.7972, 0.01829, 0.7709, 0.01829, 0.7709, 0.005576, 0.7972, 0.005575, 0.792, 0.6377, 0.7812, 0.6415, 0.7811, 0.6399, 0.7917, 0.6362, 0.7745, 0.9905, 0.7237, 0.9905, 0.724, 0.865, 0.7748, 0.8651, 0.115, 0.4834, 0.1599, 0.4834, 0.1599, 0.5273, 0.115, 0.5273, 0.8727, 0.9905, 0.8218, 0.9905, 0.8221, 0.8652, 0.8729, 0.8653, 0.7244, 0.7306, 0.7751, 0.7307, 0.7749, 0.8174, 0.7242, 0.8173, 0.8522, 0.1986, 0.8703, 0.1986, 0.8703, 0.2073, 0.8521, 0.2073, 0.9544, 0.5166, 0.9409, 0.5166, 0.9409, 0.5137, 0.9544, 0.5137, 0.7242, 0.8173, 0.7749, 0.8174, 0.7748, 0.8651, 0.724, 0.865, 0.1988, 0.7306, 0.1756, 0.7306, 0.1756, 0.7279, 0.1988, 0.7279, 0.9544, 0.3844, 0.9544, 0.4113, 0.9409, 0.4113, 0.9409, 0.3844, 0.9544, 0.3519, 0.9544, 0.3844, 0.9409, 0.3844, 0.9409, 0.3519, 0.9544, 0.3247, 0.9544, 0.3341, 0.9409, 0.3341, 0.9409, 0.3247, 0.9544, 0.3341, 0.9544, 0.3519, 0.9409, 0.3519, 0.9409, 0.3341, 0.9544, 0.3154, 0.9544, 0.3218, 0.9409, 0.3218, 0.9409, 0.3154, 0.3044, 0.01731, 0.3044, 0.02977, 0.2781, 0.02977, 0.2781, 0.01731, 0.9544, 0.4113, 0.9544, 0.4192, 0.9409, 0.4192, 0.9409, 0.4113, 0.9544, 0.3218, 0.9544, 0.3247, 0.9409, 0.3247, 0.9409, 0.3218, 0.1918, 0.7251, 0.1918, 0.8167, 0.1473, 0.8167, 0.1473, 0.7251, 0.7749, 0.8174, 0.8222, 0.8174, 0.8221, 0.8652, 0.7748, 0.8651, 0.9544, 0.454, 0.9409, 0.454, 0.9409, 0.4271, 0.9544, 0.4271, 0.9544, 0.4865, 0.9409, 0.4865, 0.9409, 0.454, 0.9544, 0.454, 0.9544, 0.5137, 0.9409, 0.5137, 0.9409, 0.5043, 0.9544, 0.5043, 0.9544, 0.5043, 0.9409, 0.5043, 0.9409, 0.4865, 0.9544, 0.4865, 0.9544, 0.5231, 0.9409, 0.5231, 0.9409, 0.5166, 0.9544, 0.5166, 0.7709, 0.01731, 0.7972, 0.01731, 0.7972, 0.02977, 0.7709, 0.02977, 0.9427, 0.2431, 0.9426, 0.2761, 0.9064, 0.276, 0.9064, 0.243, 0.8702, 0.243, 0.8702, 0.2161, 0.9065, 0.2162, 0.9064, 0.243, 0.8702, 0.2161, 0.8703, 0.2073, 0.9065, 0.2074, 0.9065, 0.2162, 0.0006254, 0.4834, 0.03039, 0.4834, 0.03037, 0.5272, 0.0006102, 0.5272, 0.05998, 0.5681, 0.06, 0.5272, 0.115, 0.5273, 0.115, 0.5681, 0.03036, 0.5681, 0.03037, 0.5272, 0.06, 0.5272, 0.05998, 0.5681, 0.9409, 0.5166, 0.9137, 0.5166, 0.9137, 0.5137, 0.9409, 0.5137, 0.807, 0.7306, 0.7838, 0.7306, 0.7838, 0.7279, 0.807, 0.7279, 0.9426, 0.2761, 0.9426, 0.2938, 0.9063, 0.2937, 0.9064, 0.276, 0.87, 0.3115, 0.87, 0.2937, 0.9063, 0.2937, 0.9063, 0.3116, 0.6773, 0.5786, 0.6773, 0.711, 0.6336, 0.711, 0.6336, 0.5786, 0.5867, 0.5252, 0.5867, 0.4282, 0.6336, 0.4282, 0.6336, 0.5252, 0.1745, 0.5681, 0.1745, 0.5273, 0.1891, 0.5273, 0.189, 0.5681, 0.2339, 0.4835, 0.2339, 0.5273, 0.1891, 0.5273, 0.1891, 0.4834, 0.3186, 0.5682, 0.2889, 0.5681, 0.2889, 0.5273, 0.3186, 0.5273, 0.2889, 0.5681, 0.2339, 0.5681, 0.2339, 0.5273, 0.2889, 0.5273, 0.3484, 0.4835, 0.3483, 0.5273, 0.3186, 0.5273, 0.3186, 0.4835, 0.8703, 0.1986, 0.9065, 0.1987, 0.9065, 0.2074, 0.8703, 0.2073, 0.8704, 0.1717, 0.9066, 0.1718, 0.9065, 0.1987, 0.8703, 0.1986, 0.9429, 0.1719, 0.9066, 0.1718, 0.9067, 0.1389, 0.943, 0.139, 0.943, 0.139, 0.9067, 0.1389, 0.9067, 0.1211, 0.943, 0.1212, 0.8705, 0.1032, 0.9068, 0.1033, 0.9067, 0.1211, 0.8705, 0.121, 0.8193, 0.5786, 0.863, 0.5786, 0.863, 0.711, 0.8193, 0.711, 0.91, 0.5252, 0.863, 0.5252, 0.863, 0.4282, 0.91, 0.4282, 0.91, 0.5786, 0.863, 0.5786, 0.863, 0.5252, 0.91, 0.5252, 0.7723, 0.5786, 0.8193, 0.5786, 0.8193, 0.711, 0.7723, 0.711, 0.8524, 0.1031, 0.8705, 0.1032, 0.8705, 0.121, 0.8524, 0.121, 0.8522, 0.1717, 0.8704, 0.1717, 0.8703, 0.1986, 0.8522, 0.1986, 0.1993, 0.005576, 0.2255, 0.005576, 0.2255, 0.01829, 0.1993, 0.01829, 0.8295, 0.6321, 0.8198, 0.6367, 0.8189, 0.6355, 0.8286, 0.6308, 0.05968, 0.8645, 0.1062, 0.8645, 0.1062, 0.9905, 0.05968, 0.9905, 0.876, 0.01829, 0.8497, 0.01829, 0.8497, 0.005575, 0.876, 0.005575, 0.8244, 0.6264, 0.8136, 0.6302, 0.8128, 0.6288, 0.8234, 0.6251, 0.2889, 0.612, 0.2339, 0.612, 0.2339, 0.5681, 0.2889, 0.5681, 0.1744, 0.612, 0.1745, 0.5681, 0.189, 0.5681, 0.189, 0.612, 0.7243, 0.5786, 0.7243, 0.711, 0.6773, 0.711, 0.6773, 0.5786, 0.8519, 0.3114, 0.8519, 0.2936, 0.87, 0.2937, 0.87, 0.3115, 0.03034, 0.6119, 0.03036, 0.5681, 0.05998, 0.5681, 0.05997, 0.6119, 0.05997, 0.6119, 0.05998, 0.5681, 0.115, 0.5681, 0.115, 0.612, 0.8521, 0.216, 0.8521, 0.2073, 0.8703, 0.2073, 0.8702, 0.2161, 0.852, 0.2429, 0.8521, 0.216, 0.8702, 0.2161, 0.8702, 0.243, 0.115, 0.5273, 0.1599, 0.5273, 0.1599, 0.5681, 0.115, 0.5681, 0.0006102, 0.5272, 0.03037, 0.5272, 0.03036, 0.5681, 0.0005962, 0.568, 0.9064, 0.243, 0.9064, 0.276, 0.8701, 0.2759, 0.8702, 0.243, 0.9064, 0.276, 0.9063, 0.2937, 0.87, 0.2937, 0.8701, 0.2759, 0.6336, 0.5252, 0.6336, 0.4282, 0.6773, 0.4282, 0.6773, 0.5252, 0.1744, 0.612, 0.1599, 0.612, 0.1599, 0.5681, 0.1745, 0.5681, 0.2339, 0.5273, 0.2339, 0.5681, 0.189, 0.5681, 0.1891, 0.5273, 0.3483, 0.5273, 0.3483, 0.5682, 0.3186, 0.5682, 0.3186, 0.5273, 0.9066, 0.1718, 0.8704, 0.1717, 0.8704, 0.1388, 0.9067, 0.1389, 0.9067, 0.1389, 0.8704, 0.1388, 0.8705, 0.121, 0.9067, 0.1211, 0.863, 0.5252, 0.8193, 0.5252, 0.8193, 0.4282, 0.863, 0.4282, 0.863, 0.5786, 0.8193, 0.5786, 0.8193, 0.5252, 0.863, 0.5252, 0.1744, 0.6343, 0.1599, 0.6343, 0.1599, 0.612, 0.1744, 0.612, 0.8339, 0.2429, 0.834, 0.216, 0.8521, 0.216, 0.852, 0.2429, 0.834, 0.216, 0.834, 0.2072, 0.8521, 0.2073, 0.8521, 0.216, 0.05996, 0.6343, 0.05997, 0.6119, 0.115, 0.612, 0.115, 0.6343, 0.03034, 0.6343, 0.03034, 0.6119, 0.05997, 0.6119, 0.05996, 0.6343, 0.8337, 0.3114, 0.8338, 0.2936, 0.8519, 0.2936, 0.8519, 0.3114, 0.7482, 0.5786, 0.7482, 0.711, 0.7243, 0.711, 0.7243, 0.5786, 0.1744, 0.6343, 0.1744, 0.612, 0.189, 0.612, 0.189, 0.6343, 0.2889, 0.6343, 0.2339, 0.6343, 0.2339, 0.612, 0.2889, 0.612, 0.8341, 0.1716, 0.8522, 0.1717, 0.8522, 0.1986, 0.834, 0.1985, 0.8343, 0.1031, 0.8524, 0.1031, 0.8524, 0.121, 0.8342, 0.1209, 0.7484, 0.5786, 0.7723, 0.5786, 0.7723, 0.711, 0.7484, 0.711, 0.834, 0.1985, 0.8522, 0.1986, 0.8521, 0.2073, 0.834, 0.2072, 0.3185, 0.6344, 0.2889, 0.6343, 0.2889, 0.612, 0.3185, 0.612, 0.115, 0.5681, 0.1599, 0.5681, 0.1599, 0.612, 0.115, 0.612, 0.0005962, 0.568, 0.03036, 0.5681, 0.03034, 0.6119, 0.0005811, 0.6119, 0.8702, 0.243, 0.8701, 0.2759, 0.852, 0.2759, 0.852, 0.2429, 0.8701, 0.2759, 0.87, 0.2937, 0.8519, 0.2936, 0.852, 0.2759, 0.6773, 0.5252, 0.6773, 0.4282, 0.7243, 0.4282, 0.7243, 0.5252, 0.2339, 0.5681, 0.2339, 0.612, 0.189, 0.612, 0.189, 0.5681, 0.3483, 0.5682, 0.3483, 0.612, 0.3185, 0.612, 0.3186, 0.5682, 0.8704, 0.1717, 0.8522, 0.1717, 0.8523, 0.1387, 0.8704, 0.1388, 0.8704, 0.1388, 0.8523, 0.1387, 0.8524, 0.121, 0.8705, 0.121, 0.8193, 0.5252, 0.7723, 0.5252, 0.7723, 0.4282, 0.8193, 0.4282, 0.8193, 0.5786, 0.7723, 0.5786, 0.7723, 0.5252, 0.8193, 0.5252, 0.943, 0.5786, 0.91, 0.5786, 0.91, 0.5252, 0.943, 0.5252, 0.943, 0.5252, 0.91, 0.5252, 0.91, 0.4282, 0.943, 0.4282, 0.9792, 0.139, 0.943, 0.139, 0.943, 0.1212, 0.9793, 0.1213, 0.9791, 0.172, 0.9429, 0.1719, 0.943, 0.139, 0.9792, 0.139, 0.3484, 0.4526, 0.3484, 0.4835, 0.3186, 0.4835, 0.3186, 0.4526, 0.234, 0.4526, 0.2339, 0.4835, 0.1891, 0.4834, 0.1891, 0.4526, 0.5536, 0.5252, 0.5536, 0.4282, 0.5867, 0.4282, 0.5867, 0.5252, 0.9789, 0.2762, 0.9788, 0.2939, 0.9426, 0.2938, 0.9426, 0.2761, 0.000636, 0.4525, 0.0304, 0.4525, 0.03039, 0.4834, 0.0006254, 0.4834, 0.979, 0.2432, 0.9789, 0.2762, 0.9426, 0.2761, 0.9427, 0.2431, 0.115, 0.4526, 0.1599, 0.4526, 0.1599, 0.4834, 0.115, 0.4834, 0.1745, 0.5273, 0.1599, 0.5273, 0.1599, 0.4834, 0.1745, 0.4834, 0.03037, 0.5272, 0.03039, 0.4834, 0.06001, 0.4834, 0.06, 0.5272, 0.06, 0.5272, 0.06001, 0.4834, 0.115, 0.4834, 0.115, 0.5273, 0.9065, 0.2162, 0.9065, 0.2074, 0.9428, 0.2075, 0.9428, 0.2163, 0.9064, 0.243, 0.9065, 0.2162, 0.9428, 0.2163, 0.9427, 0.2431, 0.9063, 0.3116, 0.9063, 0.2937, 0.9426, 0.2938, 0.9425, 0.3117, 0.6336, 0.5786, 0.6336, 0.711, 0.5867, 0.711, 0.5867, 0.5786, 0.1745, 0.5273, 0.1745, 0.4834, 0.1891, 0.4834, 0.1891, 0.5273, 0.3186, 0.5273, 0.2889, 0.5273, 0.289, 0.4835, 0.3186, 0.4835, 0.2889, 0.5273, 0.2339, 0.5273, 0.2339, 0.4835, 0.289, 0.4835, 0.9065, 0.1987, 0.9428, 0.1988, 0.9428, 0.2075, 0.9065, 0.2074, 0.9066, 0.1718, 0.9429, 0.1719, 0.9428, 0.1988, 0.9065, 0.1987, 0.9068, 0.1033, 0.9431, 0.1034, 0.943, 0.1212, 0.9067, 0.1211, 0.863, 0.5786, 0.91, 0.5786, 0.91, 0.711, 0.863, 0.711, 0.5536, 0.5252, 0.5867, 0.5252, 0.5867, 0.5786, 0.5536, 0.5786, 0.1918, 0.8167, 0.1918, 0.8645, 0.1786, 0.8645, 0.1786, 0.8167, 0.05968, 0.8167, 0.07324, 0.8167, 0.07324, 0.8645, 0.05968, 0.8645, 0.7482, 0.5252, 0.7482, 0.5786, 0.7243, 0.5786, 0.7243, 0.5252, 0.6773, 0.5252, 0.6773, 0.5786, 0.6336, 0.5786, 0.6336, 0.5252, 0.1062, 0.8645, 0.09324, 0.8645, 0.09324, 0.8167, 0.1062, 0.8167, 0.1473, 0.8645, 0.1473, 0.8167, 0.1599, 0.8167, 0.16, 0.8645, 0.1786, 0.8167, 0.16, 0.8167, 0.1473, 0.8167, 0.1918, 0.8167, 0.05968, 0.8167, 0.1062, 0.8167, 0.1062, 0.8316, 0.05968, 0.8316, 0.05968, 0.8645, 0.07157, 0.8645, 0.09324, 0.8645, 0.1062, 0.8645, 0.1833, 0.8645, 0.1918, 0.8645, 0.1473, 0.8645, 0.16, 0.8645])
me_plane_005.materials.append(mat_material_edificioscacchi)
me_plane_005.use_remesh_preserve_volume = False
me_plane_005.use_remesh_preserve_attributes = False
me_plane_005.use_mirror_vertex_groups = False
me_plane_005.update()
me_cube_001 = bpy.data.meshes.new('Cube.001')
me_cube_001.from_pydata([(1.246, 0.1006, 0.04192), (1.244, -0.1027, 0.04192), (1.246, 0.1006, 4.213), (1.244, -0.1027, 4.213), (-1.244, 0.1027, 0.04192), (-1.246, -0.1006, 0.04192), (-1.244, 0.1027, 4.213), (-1.246, -0.1006, 4.213), (0.001417, 0.1016, 4.213), (-0.001417, -0.1016, 4.213), (0.001417, 0.1016, 0.04192), (-0.001417, -0.1016, 0.04192)], [], [(8, 10, 4, 6), (2, 8, 9, 3), (2, 0, 10, 8), (6, 7, 9, 8), (5, 11, 9, 7), (9, 11, 1, 3), (2, 3, 1, 0), (5, 4, 10, 11), (1, 11, 10, 0), (5, 7, 6, 4)])
_uv = me_cube_001.uv_layers.new(name='UVMap')
_uv.uv.foreach_set('vector', [0.5095, 0.5317, 0.1578, 0.5317, 0.1578, 0.4298, 0.5095, 0.4298, 0.5267, 0.4294, 0.5267, 0.5313, 0.5095, 0.5316, 0.5095, 0.4297, 0.5095, 0.6336, 0.1578, 0.6336, 0.1578, 0.5317, 0.5095, 0.5317, 0.5267, 0.6333, 0.5095, 0.6335, 0.5095, 0.5316, 0.5267, 0.5313, 0.1578, 0.6335, 0.1578, 0.5316, 0.5095, 0.5316, 0.5095, 0.6335, 0.5095, 0.5316, 0.1578, 0.5316, 0.1578, 0.4297, 0.5095, 0.4297, 0.5095, 0.4124, 0.5095, 0.4297, 0.1578, 0.4297, 0.1578, 0.4124, 0.1578, 0.6335, 0.1406, 0.6333, 0.1406, 0.5313, 0.1578, 0.5316, 0.1578, 0.4297, 0.1578, 0.5316, 0.1406, 0.5313, 0.1406, 0.4294, 0.1578, 0.6335, 0.5095, 0.6335, 0.5095, 0.6507, 0.1578, 0.6507])
me_cube_001.materials.append(mat_material_muroscacchiera)
me_cube_001.use_remesh_preserve_volume = False
me_cube_001.use_remesh_preserve_attributes = False
me_cube_001.use_mirror_vertex_groups = False
me_cube_001.update()

# ---- objects
ob_portachiusa_001 = bpy.data.objects.new('PortaChiusa.001', me_cube_000)
ob_edificioscacchi = bpy.data.objects.new('EdificioScacchi', me_plane_005)
ob_portachiusa = bpy.data.objects.new('PortaChiusa', me_cube_001)

# ---- transforms, parenting, visibility, modifiers, constraints
ob_portachiusa_001.location = (4.275, -3.997, 0.04595)
ob_portachiusa_001.lineart.crease_threshold = 0.0
ob_edificioscacchi.location = (0.0, 0.0, 0.0)
ob_edificioscacchi.lineart.crease_threshold = 0.0
_m = ob_edificioscacchi.modifiers.new('Auto Smooth', 'NODES')
_m.node_group = ng_auto_smooth
_gi = [s.identifier for s in ng_auto_smooth.interface.items_tree if s.item_type == 'SOCKET' and s.in_out == 'INPUT']
_m[_gi[1]] = 0.7854  # Angle
ob_portachiusa.location = (-3.021, -4.097, 0.0)
ob_portachiusa.lineart.crease_threshold = 0.0

# ---- collection membership
col_collection_1.objects.link(ob_portachiusa_001)
col_collection_1.objects.link(ob_edificioscacchi)
col_collection_1.objects.link(ob_portachiusa)

# ---- scene / render settings (as saved in the file)
scene.frame_start = 1; scene.frame_end = 250; scene.frame_set(1)
scene.render.engine = 'CYCLES'
scene.render.resolution_percentage = 50
scene.render.dither_intensity = 0.0
scene.cycles.use_denoising = False
scene.cycles.samples = 128
scene.cycles.sampling_pattern = 'TABULATED_SOBOL'
scene.cycles.light_sampling_threshold = 0.0
scene.cycles.use_adaptive_sampling = False
scene.cycles.use_light_tree = False
scene.cycles.blur_glossy = 0.0
scene.cycles.sample_clamp_indirect = 0.0
scene.view_settings.view_transform = 'Standard'
bpy.context.view_layer.update()

# ---- added for rendering (the .blend has no active camera and no usable light): camera, sun
cam_auto = bpy.data.cameras.new('AutoCamera')
cam_auto.lens = 50.0
cam_auto.sensor_width = 36.0
cam_auto.clip_end = 1000.0
ob_auto_camera = bpy.data.objects.new('AutoCamera', cam_auto)
scene.collection.objects.link(ob_auto_camera)
ob_auto_camera.location = (26.1437, -36.7212, 25.2215)
ob_auto_camera.rotation_euler = (1.09748, -7.21219e-08, 0.694738)
scene.camera = ob_auto_camera
light_auto_sun = bpy.data.lights.new('AutoSun', 'SUN')
light_auto_sun.energy = 3.0
light_auto_sun.angle = 0.0523599
ob_auto_sun = bpy.data.objects.new('AutoSun', light_auto_sun)
scene.collection.objects.link(ob_auto_sun)
ob_auto_sun.rotation_euler = (0.872665, 0.174533, 0.523599)
bpy.context.view_layer.update()
